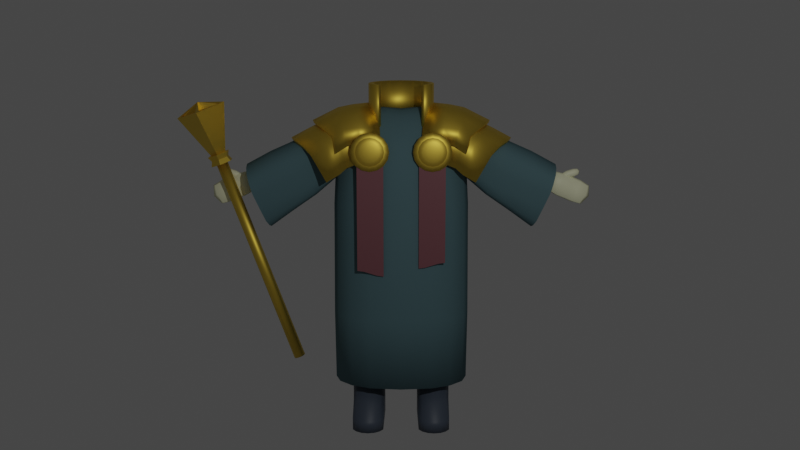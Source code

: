 # Source: priest.blend  (saved by Blender 2.80.48; exported with 4.5.12 LTS)
import bpy
from mathutils import Matrix  # noqa: F401  (used for matrix-valued properties, if any)

bpy.ops.wm.read_factory_settings(use_empty=True)
scene = bpy.context.scene
scene.name = 'Scene'

# ---- collections
col_collection = bpy.data.collections.new('Collection'); scene.collection.children.link(col_collection)

# ---- materials (node trees are filled in below, after node groups)
mat_robe = bpy.data.materials.new('robe')
mat_robe.alpha_threshold = 0.0
mat_robe.use_transparent_shadow = False
mat_robe.diffuse_color = (0.1119, 0.1946, 0.2159, 1.0)
mat_robe.roughness = 0.5
mat_robe.line_color = (0.0, 0.0, 0.0, 1.0)
mat_gold = bpy.data.materials.new('gold')
mat_gold.use_transparent_shadow = False
mat_gold.roughness = 0.25
mat_skin = bpy.data.materials.new('skin')
mat_skin.use_transparent_shadow = False
mat_skin.roughness = 0.25
mat_scarf = bpy.data.materials.new('scarf')
mat_scarf.use_transparent_shadow = False
mat_scarf.roughness = 0.25
mat_boot = bpy.data.materials.new('boot')
mat_boot.use_transparent_shadow = False
mat_boot.roughness = 0.25

# ---- material node trees
mat_gold.use_nodes = True; mat_gold.node_tree.nodes.clear()
_N = mat_gold.node_tree.nodes; _L = mat_gold.node_tree.links
n0 = _N.new('ShaderNodeOutputMaterial'); n0.name = 'Material Output'; n0.location = (300, 300)
n1 = _N.new('ShaderNodeBsdfPrincipled'); n1.name = 'Principled BSDF'; n1.location = (10, 300)
n1.distribution = 'GGX'
n1.subsurface_method = 'BURLEY'
n1.inputs[0].default_value = (1.0, 0.6983, 0.09636, 1.0)
n1.inputs[1].default_value = 1.0
n1.inputs[3].default_value = 1.45
_L.new(n1.outputs[0], n0.inputs[0])
n0.is_active_output = True
mat_skin.use_nodes = True; mat_skin.node_tree.nodes.clear()
_N = mat_skin.node_tree.nodes; _L = mat_skin.node_tree.links
n0 = _N.new('ShaderNodeOutputMaterial'); n0.name = 'Material Output'; n0.location = (300, 300)
n1 = _N.new('ShaderNodeBsdfPrincipled'); n1.name = 'Principled BSDF'; n1.location = (10, 300)
n1.distribution = 'GGX'
n1.subsurface_method = 'BURLEY'
n1.inputs[0].default_value = (1.0, 1.0, 0.6777, 1.0)
n1.inputs[3].default_value = 1.45
_L.new(n1.outputs[0], n0.inputs[0])
n0.is_active_output = True
mat_scarf.use_nodes = True; mat_scarf.node_tree.nodes.clear()
_N = mat_scarf.node_tree.nodes; _L = mat_scarf.node_tree.links
n0 = _N.new('ShaderNodeOutputMaterial'); n0.name = 'Material Output'; n0.location = (300, 300)
n1 = _N.new('ShaderNodeBsdfPrincipled'); n1.name = 'Principled BSDF'; n1.location = (10, 300)
n1.distribution = 'GGX'
n1.subsurface_method = 'BURLEY'
n1.inputs[0].default_value = (0.2159, 0.08228, 0.09531, 1.0)
n1.inputs[3].default_value = 1.45
_L.new(n1.outputs[0], n0.inputs[0])
n0.is_active_output = True
mat_boot.use_nodes = True; mat_boot.node_tree.nodes.clear()
_N = mat_boot.node_tree.nodes; _L = mat_boot.node_tree.links
n0 = _N.new('ShaderNodeOutputMaterial'); n0.name = 'Material Output'; n0.location = (300, 300)
n1 = _N.new('ShaderNodeBsdfPrincipled'); n1.name = 'Principled BSDF'; n1.location = (10, 300)
n1.distribution = 'GGX'
n1.subsurface_method = 'BURLEY'
n1.inputs[0].default_value = (0.07421, 0.09531, 0.1301, 1.0)
n1.inputs[3].default_value = 1.45
_L.new(n1.outputs[0], n0.inputs[0])
n0.is_active_output = True

# ---- world
world_world = bpy.data.worlds.new('World'); scene.world = world_world
world_world.use_nodes = True; world_world.node_tree.nodes.clear()
_N = world_world.node_tree.nodes; _L = world_world.node_tree.links
n0 = _N.new('ShaderNodeOutputWorld'); n0.name = 'World Output'; n0.location = (300, 300)
n1 = _N.new('ShaderNodeBackground'); n1.name = 'Background'; n1.location = (10, 300)
n1.inputs[0].default_value = (0.05088, 0.05088, 0.05088, 1.0)
_L.new(n1.outputs[0], n0.inputs[0])
n0.is_active_output = True
world_world.color = (0.05088, 0.05088, 0.05088)
world_world.use_sun_shadow = False
world_world.sun_shadow_jitter_overblur = 0.0

# ---- cameras
cam_camera = bpy.data.cameras.new('Camera')
cam_camera.clip_end = 100.0
cam_camera.ortho_scale = 7.314
cam_camera.dof.focus_distance = 0.0
cam_camera.dof.aperture_fstop = 128.0

# ---- lights
light_light = bpy.data.lights.new('Light', 'POINT')
light_light.transmission_factor = 0.0
light_light.cutoff_distance = 30.0
light_light.energy = 1000.0
light_light.shadow_buffer_clip_start = 1.001
light_light.shadow_soft_size = 0.1
light_light.shadow_maximum_resolution = 0.006
light_light.use_absolute_resolution = True

# ---- meshes
me_cube = bpy.data.meshes.new('Cube')
me_cube.from_pydata([(0.0, 0.0, 2.582), (0.4461, 0.0, 2.617), (0.6914, 0.0, 2.576), (0.9215, 0.0, 2.487), (1.129, 0.0, 2.357), (1.309, 0.0, 2.177), (1.455, 0.0, 1.907), (1.562, 0.0, 1.48), (1.628, 0.0, 0.2721), (1.65, 0.0, -2.465), (1.628, 0.0, -4.18), (0.4269, -0.066, 2.611), (0.6534, -0.13, 2.562), (0.866, -0.19, 2.465), (1.058, -0.2443, 2.329), (1.224, -0.2912, 2.148), (1.359, -0.3292, 1.886), (1.458, -0.3572, 1.474), (1.518, -0.3743, 0.2721), (1.539, -0.3801, -2.465), (1.518, -0.3743, -4.18), (0.372, -0.122, 2.596), (0.5455, -0.2402, 2.525), (0.7082, -0.3512, 2.405), (0.8552, -0.4514, 2.254), (0.9822, -0.538, 2.073), (1.085, -0.6082, 1.828), (1.161, -0.66, 1.452), (1.207, -0.6916, 0.2721), (1.223, -0.7023, -2.465), (1.207, -0.6916, -4.18), (0.29, -0.1593, 2.576), (0.3838, -0.3138, 2.478), (0.4719, -0.4588, 2.331), (0.5515, -0.5898, 2.162), (0.6202, -0.7029, 1.978), (0.6759, -0.7947, 1.752), (0.717, -0.8623, 1.416), (0.7421, -0.9037, 0.2721), (0.7506, -0.9176, -2.465), (0.7421, -0.9037, -4.18), (-4.07e-08, -0.1725, 2.539), (-8.139e-08, -0.3397, 2.421), (-8.139e-08, -0.4966, 2.258), (-1.085e-07, -0.6384, 2.08), (-1.628e-07, -0.7609, 1.899), (-1.628e-07, -0.8602, 1.69), (-1.628e-07, -0.9333, 1.383), (-3.256e-07, -0.9781, 0.2721), (-1.628e-07, -0.9932, -2.465), (-1.628e-07, -0.9781, -4.18), (1.221e-07, 0.1725, 2.539), (2.17e-07, 0.3397, 2.421), (3.527e-07, 0.4966, 2.258), (3.256e-07, 0.6384, 2.08), (4.07e-07, 0.7609, 1.899), (4.883e-07, 0.8602, 1.69), (3.798e-07, 0.9333, 1.383), (4.341e-07, 0.9781, 0.2721), (7.054e-07, 0.9932, -2.465), (4.341e-07, 0.9781, -4.18), (0.29, 0.1593, 2.576), (0.3838, 0.3138, 2.478), (0.4719, 0.4588, 2.331), (0.5515, 0.5898, 2.162), (0.6202, 0.7029, 1.978), (0.6759, 0.7947, 1.752), (0.717, 0.8623, 1.416), (0.7421, 0.9037, 0.2721), (0.7506, 0.9176, -2.465), (0.7421, 0.9037, -4.18), (0.372, 0.122, 2.596), (0.5455, 0.2402, 2.525), (0.7082, 0.3512, 2.405), (0.8552, 0.4514, 2.254), (0.9822, 0.538, 2.073), (1.085, 0.6082, 1.828), (1.161, 0.66, 1.452), (1.207, 0.6916, 0.2721), (1.223, 0.7023, -2.465), (1.207, 0.6916, -4.18), (0.4269, 0.066, 2.611), (0.6534, 0.13, 2.562), (0.866, 0.19, 2.465), (1.058, 0.2443, 2.329), (1.224, 0.2912, 2.148), (1.359, 0.3292, 1.886), (1.458, 0.3572, 1.474), (1.518, 0.3743, 0.2721), (1.539, 0.3801, -2.465), (1.518, 0.3743, -4.18)], [], [(1, 11, 12, 2), (8, 18, 19, 9), (5, 15, 16, 6), (2, 12, 13, 3), (9, 19, 20, 10), (6, 16, 17, 7), (3, 13, 14, 4), (0, 11, 1), (7, 17, 18, 8), (4, 14, 15, 5), (11, 21, 22, 12), (18, 28, 29, 19), (15, 25, 26, 16), (12, 22, 23, 13), (19, 29, 30, 20), (16, 26, 27, 17), (13, 23, 24, 14), (0, 21, 11), (17, 27, 28, 18), (14, 24, 25, 15), (24, 34, 35, 25), (21, 31, 32, 22), (28, 38, 39, 29), (25, 35, 36, 26), (22, 32, 33, 23), (29, 39, 40, 30), (26, 36, 37, 27), (23, 33, 34, 24), (0, 31, 21), (27, 37, 38, 28), (0, 41, 31), (37, 47, 48, 38), (34, 44, 45, 35), (31, 41, 42, 32), (38, 48, 49, 39), (35, 45, 46, 36), (32, 42, 43, 33), (39, 49, 50, 40), (36, 46, 47, 37), (33, 43, 44, 34), (58, 68, 69, 59), (55, 65, 66, 56), (52, 62, 63, 53), (59, 69, 70, 60), (56, 66, 67, 57), (53, 63, 64, 54), (0, 61, 51), (57, 67, 68, 58), (54, 64, 65, 55), (51, 61, 62, 52), (64, 74, 75, 65), (61, 71, 72, 62), (68, 78, 79, 69), (65, 75, 76, 66), (62, 72, 73, 63), (69, 79, 80, 70), (66, 76, 77, 67), (63, 73, 74, 64), (0, 71, 61), (67, 77, 78, 68), (0, 81, 71), (77, 87, 88, 78), (74, 84, 85, 75), (71, 81, 82, 72), (78, 88, 89, 79), (75, 85, 86, 76), (72, 82, 83, 73), (79, 89, 90, 80), (76, 86, 87, 77), (73, 83, 84, 74), (83, 3, 4, 84), (0, 1, 81), (87, 7, 8, 88), (84, 4, 5, 85), (81, 1, 2, 82), (88, 8, 9, 89), (85, 5, 6, 86), (82, 2, 3, 83), (89, 9, 10, 90), (86, 6, 7, 87), (10, 20, 90), (20, 30, 80, 90), (30, 40, 70, 80), (40, 50, 60, 70)])
me_cube.polygons.foreach_set('use_smooth', [True] * 84)
_uv = me_cube.uv_layers.new(name='UVMap')
_uv.uv.foreach_set('vector', [0.0, 0.0, 0.0, 0.0, 0.0, 0.0, 0.0, 0.0, 0.0, 0.0, 0.0, 0.0, 0.0, 0.0, 0.0, 0.0, 0.0, 0.0, 0.0, 0.0, 0.0, 0.0, 0.0, 0.0, 0.0, 0.0, 0.0, 0.0, 0.0, 0.0, 0.0, 0.0, 0.0, 0.0, 0.0, 0.0, 0.0, 0.0, 0.0, 0.0, 0.0, 0.0, 0.0, 0.0, 0.0, 0.0, 0.0, 0.0, 0.0, 0.0, 0.0, 0.0, 0.0, 0.0, 0.0, 0.0, 0.0, 0.0, 0.0, 0.0, 0.0, 0.0, 0.0, 0.0, 0.0, 0.0, 0.0, 0.0, 0.0, 0.0, 0.0, 0.0, 0.0, 0.0, 0.0, 0.0, 0.0, 0.0, 0.0, 0.0, 0.0, 0.0, 0.0, 0.0, 0.0, 0.0, 0.0, 0.0, 0.0, 0.0, 0.0, 0.0, 0.0, 0.0, 0.0, 0.0, 0.0, 0.0, 0.0, 0.0, 0.0, 0.0, 0.0, 0.0, 0.0, 0.0, 0.0, 0.0, 0.0, 0.0, 0.0, 0.0, 0.0, 0.0, 0.0, 0.0, 0.0, 0.0, 0.0, 0.0, 0.0, 0.0, 0.0, 0.0, 0.0, 0.0, 0.0, 0.0, 0.0, 0.0, 0.0, 0.0, 0.0, 0.0, 0.0, 0.0, 0.0, 0.0, 0.0, 0.0, 0.0, 0.0, 0.0, 0.0, 0.0, 0.0, 0.0, 0.0, 0.0, 0.0, 0.0, 0.0, 0.0, 0.0, 0.0, 0.0, 0.0, 0.0, 0.0, 0.0, 0.0, 0.0, 0.0, 0.0, 0.0, 0.0, 0.0, 0.0, 0.0, 0.0, 0.0, 0.0, 0.0, 0.0, 0.0, 0.0, 0.0, 0.0, 0.0, 0.0, 0.0, 0.0, 0.0, 0.0, 0.0, 0.0, 0.0, 0.0, 0.0, 0.0, 0.0, 0.0, 0.0, 0.0, 0.0, 0.0, 0.0, 0.0, 0.0, 0.0, 0.0, 0.0, 0.0, 0.0, 0.0, 0.0, 0.0, 0.0, 0.0, 0.0, 0.0, 0.0, 0.0, 0.0, 0.0, 0.0, 0.0, 0.0, 0.0, 0.0, 0.0, 0.0, 0.0, 0.0, 0.0, 0.0, 0.0, 0.0, 0.0, 0.0, 0.0, 0.0, 0.0, 0.0, 0.0, 0.0, 0.0, 0.0, 0.0, 0.0, 0.0, 0.0, 0.0, 0.0, 0.0, 0.0, 0.0, 0.0, 0.0, 0.0, 0.0, 0.0, 0.0, 0.0, 0.0, 0.0, 0.0, 0.0, 0.0, 0.0, 0.0, 0.0, 0.0, 0.0, 0.0, 0.0, 0.0, 0.0, 0.0, 0.0, 0.0, 0.0, 0.0, 0.0, 0.0, 0.0, 0.0, 0.0, 0.0, 0.0, 0.0, 0.0, 0.0, 0.0, 0.0, 0.0, 0.0, 0.0, 0.0, 0.0, 0.0, 0.0, 0.0, 0.0, 0.0, 0.0, 0.0, 0.0, 0.0, 0.0, 0.0, 0.0, 0.0, 0.0, 0.0, 0.0, 0.0, 0.0, 0.0, 0.0, 0.0, 0.0, 0.0, 0.0, 0.0, 0.0, 0.0, 0.0, 0.0, 0.0, 0.0, 0.0, 0.0, 0.0, 0.0, 0.0, 0.0, 0.0, 0.0, 0.0, 0.0, 0.0, 0.0, 0.0, 0.0, 0.0, 0.0, 0.0, 0.0, 0.0, 0.0, 0.0, 0.0, 0.0, 0.0, 0.0, 0.0, 0.0, 0.0, 0.0, 0.0, 0.0, 0.0, 0.0, 0.0, 0.0, 0.0, 0.0, 0.0, 0.0, 0.0, 0.0, 0.0, 0.0, 0.0, 0.0, 0.0, 0.0, 0.0, 0.0, 0.0, 0.0, 0.0, 0.0, 0.0, 0.0, 0.0, 0.0, 0.0, 0.0, 0.0, 0.0, 0.0, 0.0, 0.0, 0.0, 0.0, 0.0, 0.0, 0.0, 0.0, 0.0, 0.0, 0.0, 0.0, 0.0, 0.0, 0.0, 0.0, 0.0, 0.0, 0.0, 0.0, 0.0, 0.0, 0.0, 0.0, 0.0, 0.0, 0.0, 0.0, 0.0, 0.0, 0.0, 0.0, 0.0, 0.0, 0.0, 0.0, 0.0, 0.0, 0.0, 0.0, 0.0, 0.0, 0.0, 0.0, 0.0, 0.0, 0.0, 0.0, 0.0, 0.0, 0.0, 0.0, 0.0, 0.0, 0.0, 0.0, 0.0, 0.0, 0.0, 0.0, 0.0, 0.0, 0.0, 0.0, 0.0, 0.0, 0.0, 0.0, 0.0, 0.0, 0.0, 0.0, 0.0, 0.0, 0.0, 0.0, 0.0, 0.0, 0.0, 0.0, 0.0, 0.0, 0.0, 0.0, 0.0, 0.0, 0.0, 0.0, 0.0, 0.0, 0.0, 0.0, 0.0, 0.0, 0.0, 0.0, 0.0, 0.0, 0.0, 0.0, 0.0, 0.0, 0.0, 0.0, 0.0, 0.0, 0.0, 0.0, 0.0, 0.0, 0.0, 0.0, 0.0, 0.0, 0.0, 0.0, 0.0, 0.0, 0.0, 0.0, 0.0, 0.0, 0.0, 0.0, 0.0, 0.0, 0.0, 0.0, 0.0, 0.0, 0.0, 0.0, 0.0, 0.0, 0.0, 0.0, 0.0, 0.0, 0.0, 0.0, 0.0, 0.0, 0.0, 0.0, 0.0, 0.0, 0.0, 0.0, 0.0, 0.0, 0.0, 0.0, 0.0, 0.0, 0.0, 0.0, 0.0, 0.0, 0.0, 0.0, 0.0, 0.0, 0.0, 0.0, 0.0, 0.0, 0.0, 0.0, 0.0, 0.0, 0.0, 0.0, 0.0, 0.0, 0.0, 0.0, 0.0, 0.0, 0.0, 0.0, 0.0, 0.0, 0.0, 0.0, 0.0, 0.0, 0.0, 0.0, 0.0, 0.0, 0.0, 0.0, 0.0, 0.0, 0.0, 0.0, 0.0, 0.0, 0.0, 0.0, 0.0, 0.0, 0.0, 0.0, 0.0, 0.0, 0.0, 0.0, 0.0, 0.0, 0.0, 0.0, 0.0, 0.0, 0.0, 0.0, 0.0, 0.0, 0.0, 0.0, 0.0, 0.0, 0.0, 0.0, 0.0, 0.0, 0.0, 0.0, 0.0, 0.0, 0.0, 0.0, 0.0, 0.0, 0.0, 0.0, 0.0, 0.0, 0.0, 0.0, 0.0, 0.0, 0.0, 0.0, 0.0, 0.0, 0.0, 0.0, 0.0, 0.0, 0.0, 0.0, 0.0, 0.0, 0.0, 0.0, 0.0, 0.0, 0.0, 0.0, 0.0, 0.0, 0.0, 0.0, 0.0, 0.0, 0.0, 0.0, 0.0, 0.0, 0.0])
me_cube.materials.append(mat_robe)
me_cube.use_remesh_preserve_volume = False
me_cube.use_remesh_preserve_attributes = False
me_cube.use_mirror_vertex_groups = False
me_cube.update()
me_plane = bpy.data.meshes.new('Plane')
me_plane.from_pydata([(3.182, 4.009e-08, 0.1343), (-0.0007113, -2.454e-08, 0.3803), (1.808, 6.934e-09, 0.3199), (2.519, 1.895e-08, 0.2521), (1.081, -9.72e-09, 0.3276), (3.181, -0.2837, 0.0842), (-0.005614, -0.1401, 0.3491), (1.81, -0.2125, 0.2752), (2.519, -0.249, 0.2058), (1.082, -0.1775, 0.2819), (3.18, -0.5501, -0.0586), (-0.01766, -0.2633, 0.2563), (1.817, -0.4067, 0.1345), (2.523, -0.4784, 0.07189), (1.091, -0.335, 0.1805), (3.181, -0.6804, -0.2709), (-0.02915, -0.335, 0.1063), (1.842, -0.4989, -0.1161), (2.537, -0.5936, -0.1417), (1.047, -0.4182, -0.004901), (3.19, -0.6477, -0.5226), (-0.02998, -0.3379, -0.06384), (1.827, -0.4673, -0.3842), (2.537, -0.5406, -0.473), (1.022, -0.3881, -0.2981), (3.176, -0.5123, -0.9089), (-0.02453, -0.2948, -0.1754), (1.84, -0.3786, -0.8083), (2.535, -0.4453, -0.8392), (1.058, -0.3165, -0.5825), (3.153, -0.3919, -1.285), (-0.02291, -0.2189, -0.2316), (1.833, -0.2897, -1.006), (2.538, -0.3408, -1.158), (1.088, -0.2387, -0.707), (3.143, -0.2121, -1.433), (-0.02224, -0.1153, -0.2729), (1.825, -0.1568, -1.066), (2.526, -0.1845, -1.255), (1.09, -0.1292, -0.7648), (3.139, 2.111e-07, -1.503), (-0.02072, 5.471e-08, -0.2962), (1.822, 1.655e-07, -1.101), (2.524, 1.594e-07, -1.308), (1.095, 1.11e-07, -0.802), (3.143, 0.2121, -1.433), (-0.02224, 0.1153, -0.2729), (1.825, 0.1568, -1.066), (2.526, 0.1845, -1.255), (1.09, 0.1292, -0.7648), (3.153, 0.3919, -1.285), (-0.02291, 0.2189, -0.2316), (1.833, 0.2897, -1.006), (2.538, 0.3408, -1.158), (1.088, 0.2387, -0.707), (3.176, 0.5123, -0.9089), (-0.02453, 0.2948, -0.1754), (1.84, 0.3786, -0.8083), (2.535, 0.4453, -0.8392), (1.058, 0.3165, -0.5825), (3.19, 0.6477, -0.5226), (-0.02998, 0.3379, -0.06384), (1.827, 0.4673, -0.3842), (2.537, 0.5406, -0.473), (1.022, 0.3881, -0.2981), (3.181, 0.6804, -0.2709), (-0.02915, 0.335, 0.1063), (1.842, 0.4989, -0.1161), (2.537, 0.5936, -0.1417), (1.047, 0.4182, -0.004901), (3.18, 0.5501, -0.0586), (-0.01766, 0.2633, 0.2563), (1.817, 0.4067, 0.1345), (2.523, 0.4784, 0.07189), (1.091, 0.335, 0.1805), (3.181, 0.2837, 0.0842), (-0.005614, 0.1401, 0.3491), (1.81, 0.2125, 0.2752), (2.519, 0.249, 0.2058), (1.082, 0.1775, 0.2819)], [], [(3, 8, 5, 0), (1, 6, 9, 4), (4, 9, 7, 2), (2, 7, 8, 3), (6, 11, 14, 9), (9, 14, 12, 7), (7, 12, 13, 8), (8, 13, 10, 5), (11, 16, 19, 14), (14, 19, 17, 12), (12, 17, 18, 13), (13, 18, 15, 10), (18, 23, 20, 15), (16, 21, 24, 19), (19, 24, 22, 17), (17, 22, 23, 18), (22, 27, 28, 23), (23, 28, 25, 20), (21, 26, 29, 24), (24, 29, 27, 22), (27, 32, 33, 28), (28, 33, 30, 25), (26, 31, 34, 29), (29, 34, 32, 27), (32, 37, 38, 33), (33, 38, 35, 30), (31, 36, 39, 34), (34, 39, 37, 32), (37, 42, 43, 38), (38, 43, 40, 35), (36, 41, 44, 39), (39, 44, 42, 37), (42, 47, 48, 43), (43, 48, 45, 40), (41, 46, 49, 44), (44, 49, 47, 42), (49, 54, 52, 47), (47, 52, 53, 48), (48, 53, 50, 45), (46, 51, 54, 49), (51, 56, 59, 54), (54, 59, 57, 52), (52, 57, 58, 53), (53, 58, 55, 50), (56, 61, 64, 59), (59, 64, 62, 57), (57, 62, 63, 58), (58, 63, 60, 55), (61, 66, 69, 64), (64, 69, 67, 62), (62, 67, 68, 63), (63, 68, 65, 60), (66, 71, 74, 69), (69, 74, 72, 67), (67, 72, 73, 68), (68, 73, 70, 65), (73, 78, 75, 70), (71, 76, 79, 74), (74, 79, 77, 72), (72, 77, 78, 73), (77, 2, 3, 78), (78, 3, 0, 75), (76, 1, 4, 79), (79, 4, 2, 77)])
me_plane.polygons.foreach_set('use_smooth', [True] * 64)
_uv = me_plane.uv_layers.new(name='UVMap')
_uv.uv.foreach_set('vector', [0.0, 0.0, 0.0, 0.0, 0.0, 0.0, 0.0, 0.0, 0.0, 0.0, 0.0, 0.0, 0.0, 0.0, 0.0, 0.0, 0.0, 0.0, 0.0, 0.0, 0.0, 0.0, 0.0, 0.0, 0.0, 0.0, 0.0, 0.0, 0.0, 0.0, 0.0, 0.0, 0.0, 0.0, 0.0, 0.0, 0.0, 0.0, 0.0, 0.0, 0.0, 0.0, 0.0, 0.0, 0.0, 0.0, 0.0, 0.0, 0.0, 0.0, 0.0, 0.0, 0.0, 0.0, 0.0, 0.0, 0.0, 0.0, 0.0, 0.0, 0.0, 0.0, 0.0, 0.0, 0.0, 0.0, 0.0, 0.0, 0.0, 0.0, 0.0, 0.0, 0.0, 0.0, 0.0, 0.0, 0.0, 0.0, 0.0, 0.0, 0.0, 0.0, 0.0, 0.0, 0.0, 0.0, 0.0, 0.0, 0.0, 0.0, 0.0, 0.0, 0.0, 0.0, 0.0, 0.0, 0.0, 0.0, 0.0, 0.0, 0.0, 0.0, 0.0, 0.0, 0.0, 0.0, 0.0, 0.0, 0.0, 0.0, 0.0, 0.0, 0.0, 0.0, 0.0, 0.0, 0.0, 0.0, 0.0, 0.0, 0.0, 0.0, 0.0, 0.0, 0.0, 0.0, 0.0, 0.0, 0.0, 0.0, 0.0, 0.0, 0.0, 0.0, 0.0, 0.0, 0.0, 0.0, 0.0, 0.0, 0.0, 0.0, 0.0, 0.0, 0.0, 0.0, 0.0, 0.0, 0.0, 0.0, 0.0, 0.0, 0.0, 0.0, 0.0, 0.0, 0.0, 0.0, 0.0, 0.0, 0.0, 0.0, 0.0, 0.0, 0.0, 0.0, 0.0, 0.0, 0.0, 0.0, 0.0, 0.0, 0.0, 0.0, 0.0, 0.0, 0.0, 0.0, 0.0, 0.0, 0.0, 0.0, 0.0, 0.0, 0.0, 0.0, 0.0, 0.0, 0.0, 0.0, 0.0, 0.0, 0.0, 0.0, 0.0, 0.0, 0.0, 0.0, 0.0, 0.0, 0.0, 0.0, 0.0, 0.0, 0.0, 0.0, 0.0, 0.0, 0.0, 0.0, 0.0, 0.0, 0.0, 0.0, 0.0, 0.0, 0.0, 0.0, 0.0, 0.0, 0.0, 0.0, 0.0, 0.0, 0.0, 0.0, 0.0, 0.0, 0.0, 0.0, 0.0, 0.0, 0.0, 0.0, 0.0, 0.0, 0.0, 0.0, 0.0, 0.0, 0.0, 0.0, 0.0, 0.0, 0.0, 0.0, 0.0, 0.0, 0.0, 0.0, 0.0, 0.0, 0.0, 0.0, 0.0, 0.0, 0.0, 0.0, 0.0, 0.0, 0.0, 0.0, 0.0, 0.0, 0.0, 0.0, 0.0, 0.0, 0.0, 0.0, 0.0, 0.0, 0.0, 0.0, 0.0, 0.0, 0.0, 0.0, 0.0, 0.0, 0.0, 0.0, 0.0, 0.0, 0.0, 0.0, 0.0, 0.0, 0.0, 0.0, 0.0, 0.0, 0.0, 0.0, 0.0, 0.0, 0.0, 0.0, 0.0, 0.0, 0.0, 0.0, 0.0, 0.0, 0.0, 0.0, 0.0, 0.0, 0.0, 0.0, 0.0, 0.0, 0.0, 0.0, 0.0, 0.0, 0.0, 0.0, 0.0, 0.0, 0.0, 0.0, 0.0, 0.0, 0.0, 0.0, 0.0, 0.0, 0.0, 0.0, 0.0, 0.0, 0.0, 0.0, 0.0, 0.0, 0.0, 0.0, 0.0, 0.0, 0.0, 0.0, 0.0, 0.0, 0.0, 0.0, 0.0, 0.0, 0.0, 0.0, 0.0, 0.0, 0.0, 0.0, 0.0, 0.0, 0.0, 0.0, 0.0, 0.0, 0.0, 0.0, 0.0, 0.0, 0.0, 0.0, 0.0, 0.0, 0.0, 0.0, 0.0, 0.0, 0.0, 0.0, 0.0, 0.0, 0.0, 0.0, 0.0, 0.0, 0.0, 0.0, 0.0, 0.0, 0.0, 0.0, 0.0, 0.0, 0.0, 0.0, 0.0, 0.0, 0.0, 0.0, 0.0, 0.0, 0.0, 0.0, 0.0, 0.0, 0.0, 0.0, 0.0, 0.0, 0.0, 0.0, 0.0, 0.0, 0.0, 0.0, 0.0, 0.0, 0.0, 0.0, 0.0, 0.0, 0.0, 0.0, 0.0, 0.0, 0.0, 0.0, 0.0, 0.0, 0.0, 0.0, 0.0, 0.0, 0.0, 0.0, 0.0, 0.0, 0.0, 0.0, 0.0, 0.0, 0.0, 0.0, 0.0, 0.0, 0.0, 0.0, 0.0, 0.0, 0.0, 0.0, 0.0, 0.0, 0.0, 0.0, 0.0, 0.0, 0.0, 0.0, 0.0, 0.0, 0.0, 0.0, 0.0, 0.0, 0.0, 0.0, 0.0, 0.0, 0.0, 0.0, 0.0, 0.0, 0.0, 0.0, 0.0, 0.0, 0.0, 0.0, 0.0, 0.0, 0.0, 0.0, 0.0, 0.0, 0.0, 0.0, 0.0, 0.0, 0.0, 0.0, 0.0, 0.0, 0.0, 0.0, 0.0, 0.0, 0.0, 0.0, 0.0, 0.0, 0.0, 0.0, 0.0, 0.0, 0.0, 0.0, 0.0, 0.0, 0.0, 0.0, 0.0, 0.0, 0.0, 0.0, 0.0, 0.0])
me_plane.materials.append(mat_robe)
me_plane.use_remesh_preserve_volume = False
me_plane.use_remesh_preserve_attributes = False
me_plane.use_mirror_vertex_groups = False
me_plane.update()
me_circle = bpy.data.meshes.new('Circle')
me_circle.from_pydata([(0.0, 0.7005, 0.0), (-0.5489, 0.4953, 0.0), (-0.7763, -3.062e-08, 0.0), (-0.5489, -0.4953, 0.0), (-0.3002, 0.6539, 0.0), (0.5489, -0.4953, 0.0), (0.7763, 8.353e-09, 0.0), (0.5489, 0.4953, 0.0), (-0.7247, 0.2708, 0.0), (-0.7247, -0.2708, 0.0), (0.7247, -0.2708, 0.0), (0.7247, 0.2708, 0.0), (0.3002, 0.6539, 0.0), (0.0, 0.6083, 0.0), (-0.4767, 0.4301, 0.0), (-0.6742, -2.659e-08, 0.0), (-0.4767, -0.4301, 0.0), (-0.2607, 0.5679, 0.0), (0.4767, -0.4301, 0.0), (0.6742, 7.254e-09, 0.0), (0.4767, 0.4301, 0.0), (-0.6293, 0.2352, 0.0), (-0.6293, -0.2352, 0.0), (0.6293, -0.2352, 0.0), (0.6293, 0.2352, 0.0), (0.2607, 0.5679, 0.0), (0.0, 0.7005, 1.0), (-0.5489, 0.4953, 1.0), (-0.7763, -3.062e-08, 1.0), (-0.5489, -0.4953, 1.0), (-0.3002, 0.6539, 1.0), (0.5489, -0.4953, 1.0), (0.7763, 8.353e-09, 1.0), (0.5489, 0.4953, 1.0), (-0.7247, 0.2708, 1.0), (-0.7247, -0.2708, 1.0), (0.7247, -0.2708, 1.0), (0.7247, 0.2708, 1.0), (0.3002, 0.6539, 1.0), (0.0, 0.6083, 1.0), (-0.4767, 0.4301, 1.0), (-0.6742, -2.659e-08, 1.0), (-0.4767, -0.4301, 1.0), (-0.2607, 0.5679, 1.0), (0.4767, -0.4301, 1.0), (0.6742, 7.254e-09, 1.0), (0.4767, 0.4301, 1.0), (-0.6293, 0.2352, 1.0), (-0.6293, -0.2352, 1.0), (0.6293, -0.2352, 1.0), (0.6293, 0.2352, 1.0), (0.2607, 0.5679, 1.0)], [], [(3, 16, 22, 9), (10, 23, 18, 5), (9, 22, 15, 2), (6, 19, 23, 10), (11, 24, 19, 6), (2, 15, 21, 8), (7, 20, 24, 11), (4, 17, 13, 0), (12, 25, 20, 7), (1, 14, 17, 4), (0, 13, 25, 12), (8, 21, 14, 1), (29, 35, 48, 42), (36, 31, 44, 49), (35, 28, 41, 48), (32, 36, 49, 45), (37, 32, 45, 50), (28, 34, 47, 41), (33, 37, 50, 46), (30, 26, 39, 43), (38, 33, 46, 51), (27, 30, 43, 40), (26, 38, 51, 39), (34, 27, 40, 47), (3, 9, 35, 29), (25, 13, 39, 51), (8, 1, 27, 34), (17, 14, 40, 43), (6, 10, 36, 32), (9, 2, 28, 35), (18, 23, 49, 44), (7, 11, 37, 33), (16, 3, 29, 42), (2, 8, 34, 28), (19, 24, 50, 45), (0, 12, 38, 26), (5, 18, 44, 31), (1, 4, 30, 27), (20, 25, 51, 46), (13, 17, 43, 39), (10, 5, 31, 36), (22, 16, 42, 48), (14, 21, 47, 40), (11, 6, 32, 37), (23, 19, 45, 49), (15, 22, 48, 41), (12, 7, 33, 38), (24, 20, 46, 50), (4, 0, 26, 30), (21, 15, 41, 47)])
me_circle.polygons.foreach_set('use_smooth', [True] * 50)
_uv = me_circle.uv_layers.new(name='UVMap')
_uv.uv.foreach_set('vector', [0.0, 0.0, 0.0, 0.0, 0.0, 0.0, 0.0, 0.0, 0.0, 0.0, 0.0, 0.0, 0.0, 0.0, 0.0, 0.0, 0.0, 0.0, 0.0, 0.0, 0.0, 0.0, 0.0, 0.0, 0.0, 0.0, 0.0, 0.0, 0.0, 0.0, 0.0, 0.0, 0.0, 0.0, 0.0, 0.0, 0.0, 0.0, 0.0, 0.0, 0.0, 0.0, 0.0, 0.0, 0.0, 0.0, 0.0, 0.0, 0.0, 0.0, 0.0, 0.0, 0.0, 0.0, 0.0, 0.0, 0.0, 0.0, 0.0, 0.0, 0.0, 0.0, 0.0, 0.0, 0.0, 0.0, 0.0, 0.0, 0.0, 0.0, 0.0, 0.0, 0.0, 0.0, 0.0, 0.0, 0.0, 0.0, 0.0, 0.0, 0.0, 0.0, 0.0, 0.0, 0.0, 0.0, 0.0, 0.0, 0.0, 0.0, 0.0, 0.0, 0.0, 0.0, 0.0, 0.0, 0.0, 0.0, 0.0, 0.0, 0.0, 0.0, 0.0, 0.0, 0.0, 0.0, 0.0, 0.0, 0.0, 0.0, 0.0, 0.0, 0.0, 0.0, 0.0, 0.0, 0.0, 0.0, 0.0, 0.0, 0.0, 0.0, 0.0, 0.0, 0.0, 0.0, 0.0, 0.0, 0.0, 0.0, 0.0, 0.0, 0.0, 0.0, 0.0, 0.0, 0.0, 0.0, 0.0, 0.0, 0.0, 0.0, 0.0, 0.0, 0.0, 0.0, 0.0, 0.0, 0.0, 0.0, 0.0, 0.0, 0.0, 0.0, 0.0, 0.0, 0.0, 0.0, 0.0, 0.0, 0.0, 0.0, 0.0, 0.0, 0.0, 0.0, 0.0, 0.0, 0.0, 0.0, 0.0, 0.0, 0.0, 0.0, 0.0, 0.0, 0.0, 0.0, 0.0, 0.0, 0.0, 0.0, 0.0, 0.0, 0.0, 0.0, 0.0, 0.0, 0.0, 0.0, 0.0, 0.0, 0.0, 0.0, 0.0, 0.0, 0.0, 0.0, 0.0, 0.0, 0.0, 0.0, 0.0, 0.0, 0.0, 0.0, 0.0, 0.0, 0.0, 0.0, 0.0, 0.0, 0.0, 0.0, 0.0, 0.0, 0.0, 0.0, 0.0, 0.0, 0.0, 0.0, 0.0, 0.0, 0.0, 0.0, 0.0, 0.0, 0.0, 0.0, 0.0, 0.0, 0.0, 0.0, 0.0, 0.0, 0.0, 0.0, 0.0, 0.0, 0.0, 0.0, 0.0, 0.0, 0.0, 0.0, 0.0, 0.0, 0.0, 0.0, 0.0, 0.0, 0.0, 0.0, 0.0, 0.0, 0.0, 0.0, 0.0, 0.0, 0.0, 0.0, 0.0, 0.0, 0.0, 0.0, 0.0, 0.0, 0.0, 0.0, 0.0, 0.0, 0.0, 0.0, 0.0, 0.0, 0.0, 0.0, 0.0, 0.0, 0.0, 0.0, 0.0, 0.0, 0.0, 0.0, 0.0, 0.0, 0.0, 0.0, 0.0, 0.0, 0.0, 0.0, 0.0, 0.0, 0.0, 0.0, 0.0, 0.0, 0.0, 0.0, 0.0, 0.0, 0.0, 0.0, 0.0, 0.0, 0.0, 0.0, 0.0, 0.0, 0.0, 0.0, 0.0, 0.0, 0.0, 0.0, 0.0, 0.0, 0.0, 0.0, 0.0, 0.0, 0.0, 0.0, 0.0, 0.0, 0.0, 0.0, 0.0, 0.0, 0.0, 0.0, 0.0, 0.0, 0.0, 0.0, 0.0, 0.0, 0.0, 0.0, 0.0, 0.0, 0.0, 0.0, 0.0, 0.0, 0.0, 0.0, 0.0, 0.0, 0.0, 0.0, 0.0, 0.0, 0.0, 0.0, 0.0, 0.0, 0.0, 0.0, 0.0, 0.0, 0.0, 0.0, 0.0, 0.0, 0.0, 0.0, 0.0, 0.0, 0.0, 0.0, 0.0, 0.0, 0.0, 0.0, 0.0, 0.0, 0.0, 0.0, 0.0, 0.0, 0.0, 0.0, 0.0, 0.0, 0.0, 0.0, 0.0, 0.0, 0.0, 0.0, 0.0, 0.0, 0.0, 0.0, 0.0, 0.0])
me_circle.materials.append(mat_gold)
me_circle.use_remesh_preserve_volume = False
me_circle.use_remesh_preserve_attributes = False
me_circle.use_mirror_vertex_groups = False
me_circle.update()
me_circle_001 = bpy.data.meshes.new('Circle.001')
me_circle_001.from_pydata([(0.4233, 0.8673, -0.3321), (-0.007465, 0.6548, -0.2887), (-0.2407, 0.5085, -0.2349), (-0.3945, 0.3053, -0.1692), (-0.4464, -0.002425, -0.03169), (-0.3967, -0.2609, -0.04243), (-0.2411, -0.4321, -0.1331), (-0.008282, -0.5594, -0.2244), (0.2666, -0.7414, -0.2631), (0.3401, 1.046, -0.4125), (0.009576, 0.7739, -0.3098), (-0.2706, 0.5959, -0.2567), (-0.4565, 0.3557, -0.1792), (-0.5188, 0.000343, -0.03344), (-0.4581, -0.3055, -0.05999), (-0.2712, -0.5099, -0.1751), (0.008558, -0.6661, -0.2782), (0.3388, -0.8925, -0.301), (0.1928, 0.7659, 0.3208), (-0.05083, 0.6006, 0.347), (-0.2568, 0.444, 0.3648), (-0.3678, 0.217, 0.37), (-0.4121, -0.06455, 0.3618), (-0.387, -0.3261, 0.3159), (-0.2581, -0.5235, 0.2763), (-0.03572, -0.6673, 0.2404), (0.2251, -0.8245, 0.2038), (0.2693, 0.9201, 0.3111), (-0.03715, 0.7215, 0.3449), (-0.2914, 0.537, 0.3669), (-0.431, 0.2722, 0.3748), (-0.4827, -0.06021, 0.3657), (-0.452, -0.3729, 0.3139), (-0.2887, -0.6109, 0.2646), (-0.01747, -0.7838, 0.2259), (0.3067, -0.9768, 0.179), (0.269, 0.7659, 0.5152), (0.02, 0.6006, 0.5848), (-0.1783, 0.4471, 0.6492), (-0.2773, 0.242, 0.6889), (-0.3375, 0.0003239, 0.721), (-0.2813, -0.2441, 0.6776), (-0.183, -0.4536, 0.6403), (0.0173, -0.6095, 0.58), (0.2672, -0.775, 0.5129), (0.4037, 0.9201, 0.4686), (0.03408, 0.7215, 0.5785), (-0.219, 0.5371, 0.6518), (-0.3363, 0.2907, 0.6878), (-0.4032, 0.00029, 0.7257), (-0.3408, -0.2935, 0.6759), (-0.2235, -0.5448, 0.644), (0.03124, -0.7305, 0.574), (0.4023, -0.9293, 0.466), (0.5146, 0.7659, 0.7685), (0.2648, 0.6006, 0.8916), (0.09329, 0.4471, 1.07), (0.0006678, 0.242, 1.241), (-0.03058, 0.0, 1.317), (0.0006368, -0.242, 1.241), (0.09326, -0.4471, 1.07), (0.2489, -0.6006, 0.881), (0.5146, -0.7659, 0.7685), (0.5813, 0.9201, 0.7406), (0.2767, 0.7215, 0.8692), (0.04737, 0.5371, 1.053), (-0.06188, 0.2907, 1.246), (-0.09428, 0.0, 1.342), (-0.06192, -0.2907, 1.246), (0.04734, -0.5371, 1.053), (0.2085, -0.7215, 0.8237), (0.5813, -0.9201, 0.7406)], [], [(3, 12, 11, 2), (1, 10, 9, 0), (8, 17, 16, 7), (6, 15, 14, 5), (4, 13, 12, 3), (2, 11, 10, 1), (7, 16, 15, 6), (5, 14, 13, 4), (26, 25, 43, 44), (33, 34, 52, 51), (35, 26, 44, 53), (25, 24, 42, 43), (32, 33, 51, 50), (24, 23, 41, 42), (31, 32, 50, 49), (23, 22, 40, 41), (8, 7, 25, 26), (1, 0, 18, 19), (16, 17, 35, 34), (9, 10, 28, 27), (2, 1, 19, 20), (10, 11, 29, 28), (3, 2, 20, 21), (11, 12, 30, 29), (4, 3, 21, 22), (0, 9, 27, 18), (12, 13, 31, 30), (5, 4, 22, 23), (13, 14, 32, 31), (6, 5, 23, 24), (14, 15, 33, 32), (7, 6, 24, 25), (17, 8, 26, 35), (15, 16, 34, 33), (45, 46, 64, 63), (52, 53, 71, 70), (37, 36, 54, 55), (44, 43, 61, 62), (51, 52, 70, 69), (53, 44, 62, 71), (43, 42, 60, 61), (50, 51, 69, 68), (19, 18, 36, 37), (34, 35, 53, 52), (27, 28, 46, 45), (20, 19, 37, 38), (28, 29, 47, 46), (21, 20, 38, 39), (29, 30, 48, 47), (22, 21, 39, 40), (18, 27, 45, 36), (30, 31, 49, 48), (38, 37, 55, 56), (46, 47, 65, 64), (39, 38, 56, 57), (47, 48, 66, 65), (40, 39, 57, 58), (36, 45, 63, 54), (48, 49, 67, 66), (41, 40, 58, 59), (49, 50, 68, 67), (42, 41, 59, 60), (61, 70, 71, 62), (60, 69, 70, 61), (59, 68, 69, 60), (58, 67, 68, 59), (57, 66, 67, 58), (56, 65, 66, 57), (55, 64, 65, 56), (54, 63, 64, 55)])
me_circle_001.polygons.foreach_set('use_smooth', [True] * 70)
_uv = me_circle_001.uv_layers.new(name='UVMap')
_uv.uv.foreach_set('vector', [0.0, 0.0, 0.0, 0.0, 0.0, 0.0, 0.0, 0.0, 0.0, 0.0, 0.0, 0.0, 0.0, 0.0, 0.0, 0.0, 0.0, 0.0, 0.0, 0.0, 0.0, 0.0, 0.0, 0.0, 0.0, 0.0, 0.0, 0.0, 0.0, 0.0, 0.0, 0.0, 0.0, 0.0, 0.0, 0.0, 0.0, 0.0, 0.0, 0.0, 0.0, 0.0, 0.0, 0.0, 0.0, 0.0, 0.0, 0.0, 0.0, 0.0, 0.0, 0.0, 0.0, 0.0, 0.0, 0.0, 0.0, 0.0, 0.0, 0.0, 0.0, 0.0, 0.0, 0.0, 0.0, 0.0, 0.0, 0.0, 0.0, 0.0, 0.0, 0.0, 0.0, 0.0, 0.0, 0.0, 0.0, 0.0, 0.0, 0.0, 0.0, 0.0, 0.0, 0.0, 0.0, 0.0, 0.0, 0.0, 0.0, 0.0, 0.0, 0.0, 0.0, 0.0, 0.0, 0.0, 0.0, 0.0, 0.0, 0.0, 0.0, 0.0, 0.0, 0.0, 0.0, 0.0, 0.0, 0.0, 0.0, 0.0, 0.0, 0.0, 0.0, 0.0, 0.0, 0.0, 0.0, 0.0, 0.0, 0.0, 0.0, 0.0, 0.0, 0.0, 0.0, 0.0, 0.0, 0.0, 0.0, 0.0, 0.0, 0.0, 0.0, 0.0, 0.0, 0.0, 0.0, 0.0, 0.0, 0.0, 0.0, 0.0, 0.0, 0.0, 0.0, 0.0, 0.0, 0.0, 0.0, 0.0, 0.0, 0.0, 0.0, 0.0, 0.0, 0.0, 0.0, 0.0, 0.0, 0.0, 0.0, 0.0, 0.0, 0.0, 0.0, 0.0, 0.0, 0.0, 0.0, 0.0, 0.0, 0.0, 0.0, 0.0, 0.0, 0.0, 0.0, 0.0, 0.0, 0.0, 0.0, 0.0, 0.0, 0.0, 0.0, 0.0, 0.0, 0.0, 0.0, 0.0, 0.0, 0.0, 0.0, 0.0, 0.0, 0.0, 0.0, 0.0, 0.0, 0.0, 0.0, 0.0, 0.0, 0.0, 0.0, 0.0, 0.0, 0.0, 0.0, 0.0, 0.0, 0.0, 0.0, 0.0, 0.0, 0.0, 0.0, 0.0, 0.0, 0.0, 0.0, 0.0, 0.0, 0.0, 0.0, 0.0, 0.0, 0.0, 0.0, 0.0, 0.0, 0.0, 0.0, 0.0, 0.0, 0.0, 0.0, 0.0, 0.0, 0.0, 0.0, 0.0, 0.0, 0.0, 0.0, 0.0, 0.0, 0.0, 0.0, 0.0, 0.0, 0.0, 0.0, 0.0, 0.0, 0.0, 0.0, 0.0, 0.0, 0.0, 0.0, 0.0, 0.0, 0.0, 0.0, 0.0, 0.0, 0.0, 0.0, 0.0, 0.0, 0.0, 0.0, 0.0, 0.0, 0.0, 0.0, 0.0, 0.0, 0.0, 0.0, 0.0, 0.0, 0.0, 0.0, 0.0, 0.0, 0.0, 0.0, 0.0, 0.0, 0.0, 0.0, 0.0, 0.0, 0.0, 0.0, 0.0, 0.0, 0.0, 0.0, 0.0, 0.0, 0.0, 0.0, 0.0, 0.0, 0.0, 0.0, 0.0, 0.0, 0.0, 0.0, 0.0, 0.0, 0.0, 0.0, 0.0, 0.0, 0.0, 0.0, 0.0, 0.0, 0.0, 0.0, 0.0, 0.0, 0.0, 0.0, 0.0, 0.0, 0.0, 0.0, 0.0, 0.0, 0.0, 0.0, 0.0, 0.0, 0.0, 0.0, 0.0, 0.0, 0.0, 0.0, 0.0, 0.0, 0.0, 0.0, 0.0, 0.0, 0.0, 0.0, 0.0, 0.0, 0.0, 0.0, 0.0, 0.0, 0.0, 0.0, 0.0, 0.0, 0.0, 0.0, 0.0, 0.0, 0.0, 0.0, 0.0, 0.0, 0.0, 0.0, 0.0, 0.0, 0.0, 0.0, 0.0, 0.0, 0.0, 0.0, 0.0, 0.0, 0.0, 0.0, 0.0, 0.0, 0.0, 0.0, 0.0, 0.0, 0.0, 0.0, 0.0, 0.0, 0.0, 0.0, 0.0, 0.0, 0.0, 0.0, 0.0, 0.0, 0.0, 0.0, 0.0, 0.0, 0.0, 0.0, 0.0, 0.0, 0.0, 0.0, 0.0, 0.0, 0.0, 0.0, 0.0, 0.0, 0.0, 0.0, 0.0, 0.0, 0.0, 0.0, 0.0, 0.0, 0.0, 0.0, 0.0, 0.0, 0.0, 0.0, 0.0, 0.0, 0.0, 0.0, 0.0, 0.0, 0.0, 0.0, 0.0, 0.0, 0.0, 0.0, 0.0, 0.0, 0.0, 0.0, 0.0, 0.0, 0.0, 0.0, 0.0, 0.0, 0.0, 0.0, 0.0, 0.0, 0.0, 0.0, 0.0, 0.0, 0.0, 0.0, 0.0, 0.0, 0.0, 0.0, 0.0, 0.0, 0.0, 0.0, 0.0, 0.0, 0.0, 0.0, 0.0, 0.0, 0.0, 0.0, 0.0, 0.0, 0.0, 0.0, 0.0, 0.0, 0.0, 0.0, 0.0, 0.0, 0.0, 0.0, 0.0, 0.0, 0.0, 0.0, 0.0, 0.0, 0.0, 0.0, 0.0, 0.0, 0.0, 0.0, 0.0, 0.0, 0.0, 0.0, 0.0, 0.0, 0.0, 0.0, 0.0, 0.0, 0.0, 0.0, 0.0, 0.0, 0.0, 0.0, 0.0, 0.0, 0.0, 0.0, 0.0, 0.0, 0.0, 0.0, 0.0, 0.0, 0.0, 0.0, 0.0, 0.0, 0.0, 0.0, 0.0, 0.0, 0.0, 0.0, 0.0, 0.0, 0.0, 0.0, 0.0, 0.0, 0.0, 0.0, 0.0, 0.0, 0.0, 0.0, 0.0, 0.0, 0.0, 0.0, 0.0, 0.0, 0.0])
me_circle_001.materials.append(mat_gold)
me_circle_001.use_remesh_preserve_volume = False
me_circle_001.use_remesh_preserve_attributes = False
me_circle_001.use_mirror_vertex_groups = False
me_circle_001.update()
me_circle_002 = bpy.data.meshes.new('Circle.002')
me_circle_002.from_pydata([(-4.369e-08, -0.02142, 0.4587), (-0.1755, -0.02142, 0.4238), (-0.3244, -0.02142, 0.3244), (-0.4238, -0.02142, 0.1755), (-0.4587, -0.02142, 4.447e-08), (-0.4238, -0.02142, -0.1755), (-0.3244, -0.02142, -0.3244), (-0.1755, -0.02142, -0.4238), (-1.13e-07, -0.02142, -0.4587), (0.1755, -0.02142, -0.4238), (0.3244, -0.02142, -0.3244), (0.4238, -0.02142, -0.1755), (0.4587, -0.02142, 6.999e-08), (0.4238, -0.02142, 0.1755), (0.3244, -0.02142, 0.3244), (0.1755, -0.02142, 0.4238), (-6.408e-08, -2.005e-08, 0.3349), (-0.1281, -1.853e-08, 0.3094), (-0.2368, -1.418e-08, 0.2368), (-0.3094, -7.674e-09, 0.1281), (-0.3349, 4.328e-15, 6.465e-08), (-0.3094, 7.674e-09, -0.1281), (-0.2368, 1.418e-08, -0.2368), (-0.1281, 1.853e-08, -0.3094), (-1.146e-07, 2.005e-08, -0.3349), (0.1281, 1.853e-08, -0.3094), (0.2368, 1.418e-08, -0.2368), (0.3094, 7.674e-09, -0.1281), (0.3349, 3.212e-15, 8.328e-08), (0.3094, -7.674e-09, 0.1281), (0.2368, -1.418e-08, 0.2368), (0.1281, -1.853e-08, 0.3094), (-6.278e-08, -0.02142, 0.2374), (-0.09086, -0.02142, 0.2194), (-0.1679, -0.02142, 0.1679), (-0.2194, -0.02142, 0.09086), (-0.2374, -0.02142, 1.152e-07), (-0.2194, -0.02142, -0.09086), (-0.1679, -0.02142, -0.1679), (-0.09086, -0.02142, -0.2194), (-9.863e-08, -0.02142, -0.2374), (0.09086, -0.02142, -0.2194), (0.1679, -0.02142, -0.1679), (0.2194, -0.02142, -0.09086), (0.2374, -0.02142, 1.284e-07), (0.2194, -0.02142, 0.09086), (0.1679, -0.02142, 0.1679), (0.09086, -0.02142, 0.2194), (-6.143e-08, -0.03654, 0.1365), (-0.05224, -0.03654, 0.1261), (-0.09652, -0.03654, 0.09652), (-0.1261, -0.03654, 0.05224), (-0.1365, -0.03654, 1.676e-07), (-0.1261, -0.03654, -0.05223), (-0.09652, -0.03654, -0.09652), (-0.05224, -0.03654, -0.1261), (-8.204e-08, -0.03654, -0.1365), (0.05223, -0.03654, -0.1261), (0.09652, -0.03654, -0.09652), (0.1261, -0.03654, -0.05223), (0.1365, -0.03654, 1.752e-07), (0.1261, -0.03654, 0.05224), (0.09652, -0.03654, 0.09652), (0.05223, -0.03654, 0.1261), (-1.788e-07, -0.03654, 1.192e-07), (-4.369e-08, -0.06677, 0.4587), (-0.1755, -0.06677, 0.4238), (-0.3244, -0.06677, 0.3244), (-0.4238, -0.06677, 0.1755), (-0.4587, -0.06677, 4.447e-08), (-0.4238, -0.06677, -0.1755), (-0.3244, -0.06677, -0.3244), (-0.1755, -0.06677, -0.4238), (-1.13e-07, -0.06677, -0.4587), (0.1755, -0.06677, -0.4238), (0.3244, -0.06677, -0.3244), (0.4238, -0.06677, -0.1755), (0.4587, -0.06677, 6.999e-08), (0.4238, -0.06677, 0.1755), (0.3244, -0.06677, 0.3244), (0.1755, -0.06677, 0.4238), (-6.408e-08, -0.04536, 0.3349), (-0.1281, -0.04536, 0.3094), (-0.2368, -0.04536, 0.2368), (-0.3094, -0.04536, 0.1281), (-0.3349, -0.04536, 6.465e-08), (-0.3094, -0.04536, -0.1281), (-0.2368, -0.04536, -0.2368), (-0.1281, -0.04536, -0.3094), (-1.146e-07, -0.04536, -0.3349), (0.1281, -0.04536, -0.3094), (0.2368, -0.04536, -0.2368), (0.3094, -0.04536, -0.1281), (0.3349, -0.04536, 8.328e-08), (0.3094, -0.04536, 0.1281), (0.2368, -0.04536, 0.2368), (0.1281, -0.04536, 0.3094), (-6.278e-08, -0.06677, 0.2374), (-0.09086, -0.06677, 0.2194), (-0.1679, -0.06677, 0.1679), (-0.2194, -0.06677, 0.09086), (-0.2374, -0.06677, 1.152e-07), (-0.2194, -0.06677, -0.09086), (-0.1679, -0.06677, -0.1679), (-0.09086, -0.06677, -0.2194), (-9.863e-08, -0.06677, -0.2374), (0.09086, -0.06677, -0.2194), (0.1679, -0.06677, -0.1679), (0.2194, -0.06677, -0.09086), (0.2374, -0.06677, 1.284e-07), (0.2194, -0.06677, 0.09086), (0.1679, -0.06677, 0.1679), (0.09086, -0.06677, 0.2194), (-6.143e-08, -0.08189, 0.1365), (-0.05224, -0.08189, 0.1261), (-0.09652, -0.08189, 0.09652), (-0.1261, -0.08189, 0.05224), (-0.1365, -0.08189, 1.676e-07), (-0.1261, -0.08189, -0.05223), (-0.09652, -0.08189, -0.09652), (-0.05224, -0.08189, -0.1261), (-8.204e-08, -0.08189, -0.1365), (0.05223, -0.08189, -0.1261), (0.09652, -0.08189, -0.09652), (0.1261, -0.08189, -0.05223), (0.1365, -0.08189, 1.752e-07), (0.1261, -0.08189, 0.05224), (0.09652, -0.08189, 0.09652), (0.05223, -0.08189, 0.1261), (-1.788e-07, -0.08189, 1.192e-07), (0.1318, -0.03727, -0.3183), (0.2436, -0.03727, -0.2436), (-0.2436, -0.03727, 0.2436), (-0.3183, -0.03727, 0.1318), (0.3183, -0.03727, -0.1318), (-0.3445, -0.03727, 6.747e-08), (0.3445, -0.03727, 8.663e-08), (-0.3183, -0.03727, -0.1318), (0.3183, -0.03727, 0.1318), (-0.2436, -0.03727, -0.2436), (0.2436, -0.03727, 0.2436), (-0.1318, -0.03727, -0.3183), (0.1318, -0.03727, 0.3183), (-1.081e-07, -0.03727, -0.3445), (-5.611e-08, -0.03727, 0.3445), (-0.1318, -0.03727, 0.3183)], [], [(10, 26, 25, 9), (3, 19, 18, 2), (11, 27, 26, 10), (4, 20, 19, 3), (12, 28, 27, 11), (5, 21, 20, 4), (13, 29, 28, 12), (6, 22, 21, 5), (14, 30, 29, 13), (7, 23, 22, 6), (15, 31, 30, 14), (8, 24, 23, 7), (1, 17, 16, 0), (0, 16, 31, 15), (9, 25, 24, 8), (2, 18, 17, 1), (16, 32, 47, 31), (25, 41, 40, 24), (18, 34, 33, 17), (26, 42, 41, 25), (19, 35, 34, 18), (27, 43, 42, 26), (20, 36, 35, 19), (28, 44, 43, 27), (21, 37, 36, 20), (29, 45, 44, 28), (22, 38, 37, 21), (30, 46, 45, 29), (23, 39, 38, 22), (31, 47, 46, 30), (24, 40, 39, 23), (17, 33, 32, 16), (42, 58, 57, 41), (35, 51, 50, 34), (43, 59, 58, 42), (36, 52, 51, 35), (44, 60, 59, 43), (37, 53, 52, 36), (45, 61, 60, 44), (38, 54, 53, 37), (46, 62, 61, 45), (39, 55, 54, 38), (47, 63, 62, 46), (40, 56, 55, 39), (33, 49, 48, 32), (32, 48, 63, 47), (41, 57, 56, 40), (34, 50, 49, 33), (63, 64, 62), (56, 64, 55), (49, 64, 48), (48, 64, 63), (57, 64, 56), (50, 64, 49), (58, 64, 57), (51, 64, 50), (59, 64, 58), (52, 64, 51), (60, 64, 59), (53, 64, 52), (61, 64, 60), (54, 64, 53), (62, 64, 61), (55, 64, 54), (131, 130, 90, 91), (133, 132, 83, 84), (134, 131, 91, 92), (135, 133, 84, 85), (136, 134, 92, 93), (137, 135, 85, 86), (138, 136, 93, 94), (139, 137, 86, 87), (140, 138, 94, 95), (141, 139, 87, 88), (142, 140, 95, 96), (143, 141, 88, 89), (145, 144, 81, 82), (144, 142, 96, 81), (130, 143, 89, 90), (132, 145, 82, 83), (81, 96, 112, 97), (90, 89, 105, 106), (83, 82, 98, 99), (91, 90, 106, 107), (84, 83, 99, 100), (92, 91, 107, 108), (85, 84, 100, 101), (93, 92, 108, 109), (86, 85, 101, 102), (94, 93, 109, 110), (87, 86, 102, 103), (95, 94, 110, 111), (88, 87, 103, 104), (96, 95, 111, 112), (89, 88, 104, 105), (82, 81, 97, 98), (107, 106, 122, 123), (100, 99, 115, 116), (108, 107, 123, 124), (101, 100, 116, 117), (109, 108, 124, 125), (102, 101, 117, 118), (110, 109, 125, 126), (103, 102, 118, 119), (111, 110, 126, 127), (104, 103, 119, 120), (112, 111, 127, 128), (105, 104, 120, 121), (98, 97, 113, 114), (97, 112, 128, 113), (106, 105, 121, 122), (99, 98, 114, 115), (128, 127, 129), (121, 120, 129), (114, 113, 129), (113, 128, 129), (122, 121, 129), (115, 114, 129), (123, 122, 129), (116, 115, 129), (124, 123, 129), (117, 116, 129), (125, 124, 129), (118, 117, 129), (126, 125, 129), (119, 118, 129), (127, 126, 129), (120, 119, 129), (13, 12, 77, 78), (6, 5, 70, 71), (14, 13, 78, 79), (7, 6, 71, 72), (15, 14, 79, 80), (8, 7, 72, 73), (1, 0, 65, 66), (0, 15, 80, 65), (9, 8, 73, 74), (2, 1, 66, 67), (10, 9, 74, 75), (3, 2, 67, 68), (11, 10, 75, 76), (4, 3, 68, 69), (12, 11, 76, 77), (5, 4, 69, 70), (67, 66, 145, 132), (74, 73, 143, 130), (65, 80, 142, 144), (66, 65, 144, 145), (73, 72, 141, 143), (80, 79, 140, 142), (72, 71, 139, 141), (79, 78, 138, 140), (71, 70, 137, 139), (78, 77, 136, 138), (70, 69, 135, 137), (77, 76, 134, 136), (69, 68, 133, 135), (76, 75, 131, 134), (68, 67, 132, 133), (75, 74, 130, 131)])
me_circle_002.polygons.foreach_set('use_smooth', [1, 1, 1, 1, 1, 1, 1, 1, 1, 1, 1, 1, 1, 1, 1, 1, 1, 1, 1, 1, 1, 1, 1, 1, 1, 1, 1, 1, 1, 1, 1, 1, 1, 1, 1, 1, 1, 1, 1, 1, 1, 1, 1, 1, 1, 1, 1, 1, 1, 1, 1, 1, 1, 1, 1, 1, 1, 1, 1, 1, 1, 1, 1, 1, 1, 1, 1, 1, 1, 1, 1, 1, 1, 1, 1, 1, 1, 1, 1, 1, 1, 1, 1, 1, 1, 1, 1, 1, 1, 1, 1, 1, 1, 1, 1, 1, 1, 1, 1, 1, 1, 1, 1, 1, 1, 1, 1, 1, 1, 1, 1, 1, 1, 1, 1, 1, 1, 1, 1, 1, 1, 1, 1, 1, 1, 1, 1, 1, 0, 0, 0, 0, 0, 0, 0, 0, 0, 0, 0, 0, 0, 0, 0, 0, 1, 1, 1, 1, 1, 1, 1, 1, 1, 1, 1, 1, 1, 1, 1, 1])
_uv = me_circle_002.uv_layers.new(name='UVMap')
_uv.uv.foreach_set('vector', [0.0, 0.0, 0.0, 0.0, 0.0, 0.0, 0.0, 0.0, 0.0, 0.0, 0.0, 0.0, 0.0, 0.0, 0.0, 0.0, 0.0, 0.0, 0.0, 0.0, 0.0, 0.0, 0.0, 0.0, 0.0, 0.0, 0.0, 0.0, 0.0, 0.0, 0.0, 0.0, 0.0, 0.0, 0.0, 0.0, 0.0, 0.0, 0.0, 0.0, 0.0, 0.0, 0.0, 0.0, 0.0, 0.0, 0.0, 0.0, 0.0, 0.0, 0.0, 0.0, 0.0, 0.0, 0.0, 0.0, 0.0, 0.0, 0.0, 0.0, 0.0, 0.0, 0.0, 0.0, 0.0, 0.0, 0.0, 0.0, 0.0, 0.0, 0.0, 0.0, 0.0, 0.0, 0.0, 0.0, 0.0, 0.0, 0.0, 0.0, 0.0, 0.0, 0.0, 0.0, 0.0, 0.0, 0.0, 0.0, 0.0, 0.0, 0.0, 0.0, 0.0, 0.0, 0.0, 0.0, 0.0, 0.0, 0.0, 0.0, 0.0, 0.0, 0.0, 0.0, 0.0, 0.0, 0.0, 0.0, 0.0, 0.0, 0.0, 0.0, 0.0, 0.0, 0.0, 0.0, 0.0, 0.0, 0.0, 0.0, 0.0, 0.0, 0.0, 0.0, 0.0, 0.0, 0.0, 0.0, 0.0, 0.0, 0.0, 0.0, 0.0, 0.0, 0.0, 0.0, 0.0, 0.0, 0.0, 0.0, 0.0, 0.0, 0.0, 0.0, 0.0, 0.0, 0.0, 0.0, 0.0, 0.0, 0.0, 0.0, 0.0, 0.0, 0.0, 0.0, 0.0, 0.0, 0.0, 0.0, 0.0, 0.0, 0.0, 0.0, 0.0, 0.0, 0.0, 0.0, 0.0, 0.0, 0.0, 0.0, 0.0, 0.0, 0.0, 0.0, 0.0, 0.0, 0.0, 0.0, 0.0, 0.0, 0.0, 0.0, 0.0, 0.0, 0.0, 0.0, 0.0, 0.0, 0.0, 0.0, 0.0, 0.0, 0.0, 0.0, 0.0, 0.0, 0.0, 0.0, 0.0, 0.0, 0.0, 0.0, 0.0, 0.0, 0.0, 0.0, 0.0, 0.0, 0.0, 0.0, 0.0, 0.0, 0.0, 0.0, 0.0, 0.0, 0.0, 0.0, 0.0, 0.0, 0.0, 0.0, 0.0, 0.0, 0.0, 0.0, 0.0, 0.0, 0.0, 0.0, 0.0, 0.0, 0.0, 0.0, 0.0, 0.0, 0.0, 0.0, 0.0, 0.0, 0.0, 0.0, 0.0, 0.0, 0.0, 0.0, 0.0, 0.0, 0.0, 0.0, 0.0, 0.0, 0.0, 0.0, 0.0, 0.0, 0.0, 0.0, 0.0, 0.0, 0.0, 0.0, 0.0, 0.0, 0.0, 0.0, 0.0, 0.0, 0.0, 0.0, 0.0, 0.0, 0.0, 0.0, 0.0, 0.0, 0.0, 0.0, 0.0, 0.0, 0.0, 0.0, 0.0, 0.0, 0.0, 0.0, 0.0, 0.0, 0.0, 0.0, 0.0, 0.0, 0.0, 0.0, 0.0, 0.0, 0.0, 0.0, 0.0, 0.0, 0.0, 0.0, 0.0, 0.0, 0.0, 0.0, 0.0, 0.0, 0.0, 0.0, 0.0, 0.0, 0.0, 0.0, 0.0, 0.0, 0.0, 0.0, 0.0, 0.0, 0.0, 0.0, 0.0, 0.0, 0.0, 0.0, 0.0, 0.0, 0.0, 0.0, 0.0, 0.0, 0.0, 0.0, 0.0, 0.0, 0.0, 0.0, 0.0, 0.0, 0.0, 0.0, 0.0, 0.0, 0.0, 0.0, 0.0, 0.0, 0.0, 0.0, 0.0, 0.0, 0.0, 0.0, 0.0, 0.0, 0.0, 0.0, 0.0, 0.0, 0.0, 0.0, 0.0, 0.0, 0.0, 0.0, 0.0, 0.0, 0.0, 0.0, 0.0, 0.0, 0.0, 0.0, 0.0, 0.0, 0.0, 0.0, 0.0, 0.0, 0.0, 0.0, 0.0, 0.0, 0.0, 0.0, 0.0, 0.0, 0.0, 0.0, 0.0, 0.0, 0.0, 0.0, 0.0, 0.0, 0.0, 0.0, 0.0, 0.0, 0.0, 0.0, 0.0, 0.0, 0.0, 0.0, 0.0, 0.0, 0.0, 0.0, 0.0, 0.0, 0.0, 0.0, 0.0, 0.0, 0.0, 0.0, 0.0, 0.0, 0.0, 0.0, 0.0, 0.0, 0.0, 0.0, 0.0, 0.0, 0.0, 0.0, 0.0, 0.0, 0.0, 0.0, 0.0, 0.0, 0.0, 0.0, 0.0, 0.0, 0.0, 0.0, 0.0, 0.0, 0.0, 0.0, 0.0, 0.0, 0.0, 0.0, 0.0, 0.0, 0.0, 0.0, 0.0, 0.0, 0.0, 0.0, 0.0, 0.0, 0.0, 0.0, 0.0, 0.0, 0.0, 0.0, 0.0, 0.0, 0.0, 0.0, 0.0, 0.0, 0.0, 0.0, 0.0, 0.0, 0.0, 0.0, 0.0, 0.0, 0.0, 0.0, 0.0, 0.0, 0.0, 0.0, 0.0, 0.0, 0.0, 0.0, 0.0, 0.0, 0.0, 0.0, 0.0, 0.0, 0.0, 0.0, 0.0, 0.0, 0.0, 0.0, 0.0, 0.0, 0.0, 0.0, 0.0, 0.0, 0.0, 0.0, 0.0, 0.0, 0.0, 0.0, 0.0, 0.0, 0.0, 0.0, 0.0, 0.0, 0.0, 0.0, 0.0, 0.0, 0.0, 0.0, 0.0, 0.0, 0.0, 0.0, 0.0, 0.0, 0.0, 0.0, 0.0, 0.0, 0.0, 0.0, 0.0, 0.0, 0.0, 0.0, 0.0, 0.0, 0.0, 0.0, 0.0, 0.0, 0.0, 0.0, 0.0, 0.0, 0.0, 0.0, 0.0, 0.0, 0.0, 0.0, 0.0, 0.0, 0.0, 0.0, 0.0, 0.0, 0.0, 0.0, 0.0, 0.0, 0.0, 0.0, 0.0, 0.0, 0.0, 0.0, 0.0, 0.0, 0.0, 0.0, 0.0, 0.0, 0.0, 0.0, 0.0, 0.0, 0.0, 0.0, 0.0, 0.0, 0.0, 0.0, 0.0, 0.0, 0.0, 0.0, 0.0, 0.0, 0.0, 0.0, 0.0, 0.0, 0.0, 0.0, 0.0, 0.0, 0.0, 0.0, 0.0, 0.0, 0.0, 0.0, 0.0, 0.0, 0.0, 0.0, 0.0, 0.0, 0.0, 0.0, 0.0, 0.0, 0.0, 0.0, 0.0, 0.0, 0.0, 0.0, 0.0, 0.0, 0.0, 0.0, 0.0, 0.0, 0.0, 0.0, 0.0, 0.0, 0.0, 0.0, 0.0, 0.0, 0.0, 0.0, 0.0, 0.0, 0.0, 0.0, 0.0, 0.0, 0.0, 0.0, 0.0, 0.0, 0.0, 0.0, 0.0, 0.0, 0.0, 0.0, 0.0, 0.0, 0.0, 0.0, 0.0, 0.0, 0.0, 0.0, 0.0, 0.0, 0.0, 0.0, 0.0, 0.0, 0.0, 0.0, 0.0, 0.0, 0.0, 0.0, 0.0, 0.0, 0.0, 0.0, 0.0, 0.0, 0.0, 0.0, 0.0, 0.0, 0.0, 0.0, 0.0, 0.0, 0.0, 0.0, 0.0, 0.0, 0.0, 0.0, 0.0, 0.0, 0.0, 0.0, 0.0, 0.0, 0.0, 0.0, 0.0, 0.0, 0.0, 0.0, 0.0, 0.0, 0.0, 0.0, 0.0, 0.0, 0.0, 0.0, 0.0, 0.0, 0.0, 0.0, 0.0, 0.0, 0.0, 0.0, 0.0, 0.0, 0.0, 0.0, 0.0, 0.0, 0.0, 0.0, 0.0, 0.0, 0.0, 0.0, 0.0, 0.0, 0.0, 0.0, 0.0, 0.0, 0.0, 0.0, 0.0, 0.0, 0.0, 0.0, 0.0, 0.0, 0.0, 0.0, 0.0, 0.0, 0.0, 0.0, 0.0, 0.0, 0.0, 0.0, 0.0, 0.0, 0.0, 0.0, 0.0, 0.0, 0.0, 0.0, 0.0, 0.0, 0.0, 0.0, 0.0, 0.0, 0.0, 0.0, 0.0, 0.0, 0.0, 0.0, 0.0, 0.0, 0.0, 0.0, 0.0, 0.0, 0.0, 0.0, 0.0, 0.0, 0.0, 0.0, 0.0, 0.0, 0.0, 0.0, 0.0, 0.0, 0.0, 0.0, 0.0, 0.0, 0.0, 0.0, 0.0, 0.0, 0.0, 0.0, 0.0, 0.0, 0.0, 0.0, 0.0, 0.0, 0.0, 0.0, 0.0, 0.0, 0.0, 0.0, 0.0, 0.0, 0.0, 0.0, 0.0, 0.0, 0.0, 0.0, 0.0, 0.0, 0.0, 0.0, 0.0, 0.0, 0.0, 0.0, 0.0, 0.0, 0.0, 0.0, 0.0, 0.0, 0.0, 0.0, 0.0, 0.0, 0.0, 0.0, 0.0, 0.0, 0.0, 0.0, 0.0, 0.0, 0.0, 0.0, 0.0, 0.0, 0.0, 0.0, 0.0, 0.0, 0.0, 0.0, 0.0, 0.0, 0.0, 0.0, 0.0, 0.0, 0.0, 0.0, 0.0, 0.0, 0.0, 0.0, 0.0, 0.0, 0.0, 0.0, 0.0, 0.0, 0.0, 0.0, 0.0, 0.0, 0.0, 0.0, 0.0, 0.0, 0.0, 0.0, 0.0, 0.0, 0.0, 0.0, 0.0, 0.0, 0.0, 0.0, 0.0, 0.0, 0.0, 0.0, 0.0, 0.0, 0.0, 0.0, 0.0, 0.0, 0.0, 0.0, 0.0, 0.0, 0.0, 0.0, 0.0, 0.0, 0.0, 0.0, 0.0, 0.0, 0.0, 0.0, 0.0, 0.0, 0.0, 0.0, 0.0, 0.0, 0.0, 0.0, 0.0, 0.0, 0.0, 0.0, 0.0, 0.0, 0.0, 0.0, 0.0, 0.0, 0.0, 0.0, 0.0, 0.0, 0.0, 0.0, 0.0, 0.0, 0.0, 0.0, 0.0, 0.0, 0.0, 0.0, 0.0, 0.0, 0.0, 0.0, 0.0, 0.0, 0.0, 0.0, 0.0, 0.0, 0.0, 0.0, 0.0, 0.0, 0.0, 0.0, 0.0, 0.0, 0.0, 0.0, 0.0, 0.0, 0.0, 0.0, 0.0, 0.0, 0.0, 0.0, 0.0, 0.0, 0.0, 0.0, 0.0, 0.0, 0.0, 0.0, 0.0, 0.0, 0.0, 0.0, 0.0, 0.0, 0.0, 0.0, 0.0, 0.0, 0.0, 0.0, 0.0, 0.0, 0.0, 0.0, 0.0, 0.0, 0.0, 0.0, 0.0, 0.0, 0.0, 0.0, 0.0, 0.0, 0.0, 0.0, 0.0, 0.0, 0.0, 0.0, 0.0, 0.0, 0.0, 0.0, 0.0, 0.0, 0.0, 0.0, 0.0, 0.0, 0.0, 0.0, 0.0, 0.0, 0.0, 0.0, 0.0, 0.0, 0.0, 0.0, 0.0, 0.0, 0.0, 0.0, 0.0, 0.0, 0.0, 0.0, 0.0, 0.0, 0.0, 0.0, 0.0, 0.0, 0.0, 0.0, 0.0, 0.0, 0.0, 0.0, 0.0, 0.0, 0.0, 0.0, 0.0, 0.0, 0.0, 0.0, 0.0, 0.0, 0.0, 0.0, 0.0, 0.0, 0.0, 0.0, 0.0, 0.0, 0.0, 0.0, 0.0, 0.0, 0.0, 0.0, 0.0, 0.0, 0.0, 0.0, 0.0, 0.0, 0.0, 0.0, 0.0, 0.0, 0.0, 0.0, 0.0, 0.0, 0.0, 0.0, 0.0, 0.0, 0.0, 0.0, 0.0, 0.0, 0.0, 0.0, 0.0, 0.0, 0.0, 0.0, 0.0, 0.0, 0.0, 0.0, 0.0, 0.0, 0.0, 0.0, 0.0, 0.0, 0.0, 0.0, 0.0, 0.0, 0.0, 0.0, 0.0, 0.0, 0.0, 0.0, 0.0, 0.0, 0.0, 0.0, 0.0, 0.0, 0.0, 0.0, 0.0, 0.0, 0.0, 0.0, 0.0, 0.0, 0.0, 0.0, 0.0, 0.0, 0.0, 0.0, 0.0, 0.0, 0.0, 0.0, 0.0, 0.0, 0.0, 0.0, 0.0, 0.0, 0.0, 0.0, 0.0, 0.0, 0.0, 0.0, 0.0, 0.0, 0.0, 0.0, 0.0, 0.0, 0.0, 0.0, 0.0, 0.0, 0.0, 0.0, 0.0, 0.0, 0.0, 0.0, 0.0, 0.0, 0.0, 0.0, 0.0, 0.0, 0.0, 0.0, 0.0, 0.0, 0.0, 0.0, 0.0, 0.0, 0.0, 0.0, 0.0, 0.0, 0.0, 0.0, 0.0, 0.0, 0.0, 0.0])
me_circle_002.materials.append(mat_gold)
me_circle_002.use_remesh_preserve_volume = False
me_circle_002.use_remesh_preserve_attributes = False
me_circle_002.use_mirror_vertex_groups = False
me_circle_002.update()
me_circle_003 = bpy.data.meshes.new('Circle.003')
me_circle_003.from_pydata([(0.6293, 0.8673, -0.2925), (-0.007465, 0.6548, -0.2887), (-0.2407, 0.5085, -0.2349), (-0.3945, 0.3053, -0.1692), (-0.4464, -0.002425, -0.03169), (-0.3967, -0.2609, -0.04243), (-0.2411, -0.4321, -0.1331), (-0.008282, -0.5594, -0.2244), (0.5112, -0.7414, -0.2193), (0.5533, 1.046, -0.3477), (0.009576, 0.7739, -0.3098), (-0.2706, 0.5959, -0.2567), (-0.4565, 0.3557, -0.1792), (-0.5188, 0.000343, -0.03344), (-0.4581, -0.3055, -0.05999), (-0.2712, -0.5099, -0.1751), (0.008558, -0.6661, -0.2782), (0.5649, -0.8925, -0.2579), (0.529, 0.7659, 0.2259), (-0.03202, 0.6006, 0.3094), (-0.238, 0.444, 0.3272), (-0.349, 0.217, 0.3324), (-0.3932, -0.06455, 0.3242), (-0.3682, -0.3261, 0.2783), (-0.2393, -0.5235, 0.2387), (-0.01691, -0.6673, 0.2028), (0.5416, -0.8245, 0.1282), (0.5893, 0.9201, 0.2094), (-0.01834, 0.7215, 0.3073), (-0.2726, 0.537, 0.3292), (-0.4122, 0.2722, 0.3372), (-0.4639, -0.06021, 0.3281), (-0.4331, -0.3729, 0.2763), (-0.2698, -0.6109, 0.227), (0.001335, -0.7838, 0.1883), (0.6044, -0.9768, 0.09902), (0.6239, 0.7659, 0.4386), (0.04194, 0.6006, 0.6287), (-0.1564, 0.4471, 0.6931), (-0.2553, 0.242, 0.7328), (-0.3156, 0.0003239, 0.7649), (-0.2594, -0.2441, 0.7215), (-0.1611, -0.4536, 0.6842), (0.03925, -0.6095, 0.6239), (0.6223, -0.775, 0.4369), (0.7269, 0.9201, 0.3858), (0.05603, 0.7215, 0.6224), (-0.1971, 0.5371, 0.6957), (-0.3144, 0.2907, 0.7317), (-0.3813, 0.00029, 0.7696), (-0.3188, -0.2935, 0.7198), (-0.2016, -0.5448, 0.6879), (0.05318, -0.7305, 0.6179), (0.7255, -0.9293, 0.3839), (0.8274, 0.7659, 0.5815), (0.2648, 0.6006, 0.8916), (0.09329, 0.4471, 1.07), (0.0006678, 0.242, 1.241), (-0.03058, 0.0, 1.317), (0.0006368, -0.242, 1.241), (0.09326, -0.4471, 1.07), (0.2489, -0.6006, 0.881), (0.8274, -0.7659, 0.5815), (0.8778, 0.9201, 0.5515), (0.2767, 0.7215, 0.8692), (0.04737, 0.5371, 1.053), (-0.06188, 0.2907, 1.246), (-0.09428, 0.0, 1.342), (-0.06192, -0.2907, 1.246), (0.04734, -0.5371, 1.053), (0.2085, -0.7215, 0.8237), (0.8778, -0.9201, 0.5515), (1.019, 0.7659, 0.8946), (0.4692, 0.6006, 1.258), (0.3055, 0.4471, 1.461), (0.2177, 0.242, 1.645), (0.1935, 1.274e-08, 1.724), (0.2177, -0.242, 1.645), (0.3055, -0.4471, 1.461), (0.4692, -0.6006, 1.258), (1.019, -0.7659, 0.8946), (1.068, 0.9201, 0.8633), (0.4751, 0.7215, 1.23), (0.2619, 0.5371, 1.437), (0.1538, 0.2907, 1.652), (0.1276, 1.274e-08, 1.754), (0.1538, -0.2907, 1.652), (0.2619, -0.5371, 1.437), (0.4751, -0.7215, 1.23), (1.068, -0.9201, 0.8633)], [], [(3, 12, 11, 2), (1, 10, 9, 0), (8, 17, 16, 7), (6, 15, 14, 5), (4, 13, 12, 3), (2, 11, 10, 1), (7, 16, 15, 6), (5, 14, 13, 4), (26, 25, 43, 44), (33, 34, 52, 51), (35, 26, 44, 53), (25, 24, 42, 43), (32, 33, 51, 50), (24, 23, 41, 42), (31, 32, 50, 49), (23, 22, 40, 41), (8, 7, 25, 26), (1, 0, 18, 19), (16, 17, 35, 34), (9, 10, 28, 27), (2, 1, 19, 20), (10, 11, 29, 28), (3, 2, 20, 21), (11, 12, 30, 29), (4, 3, 21, 22), (0, 9, 27, 18), (12, 13, 31, 30), (5, 4, 22, 23), (13, 14, 32, 31), (6, 5, 23, 24), (14, 15, 33, 32), (7, 6, 24, 25), (17, 8, 26, 35), (15, 16, 34, 33), (45, 46, 64, 63), (52, 53, 71, 70), (37, 36, 54, 55), (44, 43, 61, 62), (51, 52, 70, 69), (53, 44, 62, 71), (43, 42, 60, 61), (50, 51, 69, 68), (19, 18, 36, 37), (34, 35, 53, 52), (27, 28, 46, 45), (20, 19, 37, 38), (28, 29, 47, 46), (21, 20, 38, 39), (29, 30, 48, 47), (22, 21, 39, 40), (18, 27, 45, 36), (30, 31, 49, 48), (57, 56, 74, 75), (64, 65, 83, 82), (56, 55, 73, 74), (63, 64, 82, 81), (70, 71, 89, 88), (55, 54, 72, 73), (62, 61, 79, 80), (69, 70, 88, 87), (38, 37, 55, 56), (46, 47, 65, 64), (39, 38, 56, 57), (47, 48, 66, 65), (40, 39, 57, 58), (36, 45, 63, 54), (48, 49, 67, 66), (41, 40, 58, 59), (49, 50, 68, 67), (42, 41, 59, 60), (75, 74, 83, 84), (73, 72, 81, 82), (80, 79, 88, 89), (78, 77, 86, 87), (76, 75, 84, 85), (74, 73, 82, 83), (79, 78, 87, 88), (77, 76, 85, 86), (65, 66, 84, 83), (58, 57, 75, 76), (54, 63, 81, 72), (66, 67, 85, 84), (59, 58, 76, 77), (67, 68, 86, 85), (60, 59, 77, 78), (68, 69, 87, 86), (61, 60, 78, 79), (71, 62, 80, 89)])
me_circle_003.polygons.foreach_set('use_smooth', [1, 1, 1, 1, 1, 1, 1, 1, 1, 1, 0, 1, 1, 1, 1, 1, 1, 1, 1, 1, 1, 1, 1, 1, 1, 0, 1, 1, 1, 1, 1, 1, 0, 1, 1, 1, 1, 1, 1, 0, 1, 1, 1, 1, 1, 1, 1, 1, 1, 1, 0, 1, 1, 1, 1, 1, 1, 1, 1, 1, 1, 1, 1, 1, 1, 0, 1, 1, 1, 1, 1, 1, 1, 1, 1, 1, 1, 1, 1, 1, 0, 1, 1, 1, 1, 1, 1, 0])
_uv = me_circle_003.uv_layers.new(name='UVMap')
_uv.uv.foreach_set('vector', [0.0, 0.0, 0.0, 0.0, 0.0, 0.0, 0.0, 0.0, 0.0, 0.0, 0.0, 0.0, 0.0, 0.0, 0.0, 0.0, 0.0, 0.0, 0.0, 0.0, 0.0, 0.0, 0.0, 0.0, 0.0, 0.0, 0.0, 0.0, 0.0, 0.0, 0.0, 0.0, 0.0, 0.0, 0.0, 0.0, 0.0, 0.0, 0.0, 0.0, 0.0, 0.0, 0.0, 0.0, 0.0, 0.0, 0.0, 0.0, 0.0, 0.0, 0.0, 0.0, 0.0, 0.0, 0.0, 0.0, 0.0, 0.0, 0.0, 0.0, 0.0, 0.0, 0.0, 0.0, 0.0, 0.0, 0.0, 0.0, 0.0, 0.0, 0.0, 0.0, 0.0, 0.0, 0.0, 0.0, 0.0, 0.0, 0.0, 0.0, 0.0, 0.0, 0.0, 0.0, 0.0, 0.0, 0.0, 0.0, 0.0, 0.0, 0.0, 0.0, 0.0, 0.0, 0.0, 0.0, 0.0, 0.0, 0.0, 0.0, 0.0, 0.0, 0.0, 0.0, 0.0, 0.0, 0.0, 0.0, 0.0, 0.0, 0.0, 0.0, 0.0, 0.0, 0.0, 0.0, 0.0, 0.0, 0.0, 0.0, 0.0, 0.0, 0.0, 0.0, 0.0, 0.0, 0.0, 0.0, 0.0, 0.0, 0.0, 0.0, 0.0, 0.0, 0.0, 0.0, 0.0, 0.0, 0.0, 0.0, 0.0, 0.0, 0.0, 0.0, 0.0, 0.0, 0.0, 0.0, 0.0, 0.0, 0.0, 0.0, 0.0, 0.0, 0.0, 0.0, 0.0, 0.0, 0.0, 0.0, 0.0, 0.0, 0.0, 0.0, 0.0, 0.0, 0.0, 0.0, 0.0, 0.0, 0.0, 0.0, 0.0, 0.0, 0.0, 0.0, 0.0, 0.0, 0.0, 0.0, 0.0, 0.0, 0.0, 0.0, 0.0, 0.0, 0.0, 0.0, 0.0, 0.0, 0.0, 0.0, 0.0, 0.0, 0.0, 0.0, 0.0, 0.0, 0.0, 0.0, 0.0, 0.0, 0.0, 0.0, 0.0, 0.0, 0.0, 0.0, 0.0, 0.0, 0.0, 0.0, 0.0, 0.0, 0.0, 0.0, 0.0, 0.0, 0.0, 0.0, 0.0, 0.0, 0.0, 0.0, 0.0, 0.0, 0.0, 0.0, 0.0, 0.0, 0.0, 0.0, 0.0, 0.0, 0.0, 0.0, 0.0, 0.0, 0.0, 0.0, 0.0, 0.0, 0.0, 0.0, 0.0, 0.0, 0.0, 0.0, 0.0, 0.0, 0.0, 0.0, 0.0, 0.0, 0.0, 0.0, 0.0, 0.0, 0.0, 0.0, 0.0, 0.0, 0.0, 0.0, 0.0, 0.0, 0.0, 0.0, 0.0, 0.0, 0.0, 0.0, 0.0, 0.0, 0.0, 0.0, 0.0, 0.0, 0.0, 0.0, 0.0, 0.0, 0.0, 0.0, 0.0, 0.0, 0.0, 0.0, 0.0, 0.0, 0.0, 0.0, 0.0, 0.0, 0.0, 0.0, 0.0, 0.0, 0.0, 0.0, 0.0, 0.0, 0.0, 0.0, 0.0, 0.0, 0.0, 0.0, 0.0, 0.0, 0.0, 0.0, 0.0, 0.0, 0.0, 0.0, 0.0, 0.0, 0.0, 0.0, 0.0, 0.0, 0.0, 0.0, 0.0, 0.0, 0.0, 0.0, 0.0, 0.0, 0.0, 0.0, 0.0, 0.0, 0.0, 0.0, 0.0, 0.0, 0.0, 0.0, 0.0, 0.0, 0.0, 0.0, 0.0, 0.0, 0.0, 0.0, 0.0, 0.0, 0.0, 0.0, 0.0, 0.0, 0.0, 0.0, 0.0, 0.0, 0.0, 0.0, 0.0, 0.0, 0.0, 0.0, 0.0, 0.0, 0.0, 0.0, 0.0, 0.0, 0.0, 0.0, 0.0, 0.0, 0.0, 0.0, 0.0, 0.0, 0.0, 0.0, 0.0, 0.0, 0.0, 0.0, 0.0, 0.0, 0.0, 0.0, 0.0, 0.0, 0.0, 0.0, 0.0, 0.0, 0.0, 0.0, 0.0, 0.0, 0.0, 0.0, 0.0, 0.0, 0.0, 0.0, 0.0, 0.0, 0.0, 0.0, 0.0, 0.0, 0.0, 0.0, 0.0, 0.0, 0.0, 0.0, 0.0, 0.0, 0.0, 0.0, 0.0, 0.0, 0.0, 0.0, 0.0, 0.0, 0.0, 0.0, 0.0, 0.0, 0.0, 0.0, 0.0, 0.0, 0.0, 0.0, 0.0, 0.0, 0.0, 0.0, 0.0, 0.0, 0.0, 0.0, 0.0, 0.0, 0.0, 0.0, 0.0, 0.0, 0.0, 0.0, 0.0, 0.0, 0.0, 0.0, 0.0, 0.0, 0.0, 0.0, 0.0, 0.0, 0.0, 0.0, 0.0, 0.0, 0.0, 0.0, 0.0, 0.0, 0.0, 0.0, 0.0, 0.0, 0.0, 0.0, 0.0, 0.0, 0.0, 0.0, 0.0, 0.0, 0.0, 0.0, 0.0, 0.0, 0.0, 0.0, 0.0, 0.0, 0.0, 0.0, 0.0, 0.0, 0.0, 0.0, 0.0, 0.0, 0.0, 0.0, 0.0, 0.0, 0.0, 0.0, 0.0, 0.0, 0.0, 0.0, 0.0, 0.0, 0.0, 0.0, 0.0, 0.0, 0.0, 0.0, 0.0, 0.0, 0.0, 0.0, 0.0, 0.0, 0.0, 0.0, 0.0, 0.0, 0.0, 0.0, 0.0, 0.0, 0.0, 0.0, 0.0, 0.0, 0.0, 0.0, 0.0, 0.0, 0.0, 0.0, 0.0, 0.0, 0.0, 0.0, 0.0, 0.0, 0.0, 0.0, 0.0, 0.0, 0.0, 0.0, 0.0, 0.0, 0.0, 0.0, 0.0, 0.0, 0.0, 0.0, 0.0, 0.0, 0.0, 0.0, 0.0, 0.0, 0.0, 0.0, 0.0, 0.0, 0.0, 0.0, 0.0, 0.0, 0.0, 0.0, 0.0, 0.0, 0.0, 0.0, 0.0, 0.0, 0.0, 0.0, 0.0, 0.0, 0.0, 0.0, 0.0, 0.0, 0.0, 0.0, 0.0, 0.0, 0.0, 0.0, 0.0, 0.0, 0.0, 0.0, 0.0, 0.0, 0.0, 0.0, 0.0, 0.0, 0.0, 0.0, 0.0, 0.0, 0.0, 0.0, 0.0, 0.0, 0.0, 0.0, 0.0, 0.0, 0.0, 0.0, 0.0, 0.0, 0.0, 0.0, 0.0, 0.0, 0.0, 0.0, 0.0, 0.0, 0.0, 0.0, 0.0, 0.0, 0.0, 0.0, 0.0, 0.0, 0.0, 0.0, 0.0, 0.0, 0.0, 0.0, 0.0, 0.0, 0.0, 0.0, 0.0, 0.0, 0.0, 0.0, 0.0, 0.0, 0.0, 0.0, 0.0, 0.0, 0.0, 0.0, 0.0, 0.0, 0.0, 0.0, 0.0, 0.0, 0.0, 0.0, 0.0, 0.0, 0.0, 0.0, 0.0, 0.0, 0.0, 0.0, 0.0, 0.0, 0.0, 0.0, 0.0, 0.0, 0.0, 0.0, 0.0, 0.0, 0.0, 0.0, 0.0, 0.0, 0.0, 0.0, 0.0, 0.0, 0.0, 0.0, 0.0, 0.0, 0.0, 0.0, 0.0, 0.0, 0.0, 0.0])
me_circle_003.materials.append(mat_gold)
me_circle_003.use_remesh_preserve_volume = False
me_circle_003.use_remesh_preserve_attributes = False
me_circle_003.use_mirror_vertex_groups = False
me_circle_003.update()
me_cube_001 = bpy.data.meshes.new('Cube.001')
me_cube_001.from_pydata([(0.1, -0.07885, -0.2296), (0.1, -0.07885, 0.2278), (0.1, 0.07885, -0.2296), (0.1, 0.07885, 0.2278), (0.05505, -8.361e-09, -0.2462), (0.05505, -0.09658, 9.537e-08), (0.05505, -8.361e-09, 0.2461), (0.05505, 0.09658, 9.537e-08), (0.3, 0.09658, -0.2462), (0.3, 0.09658, 0.2461), (0.3, -0.09658, -0.2462), (0.3, -0.09658, 0.2461), (0.3, -8.361e-09, 0.2874), (0.3, -8.361e-09, -0.2836), (0.3, -0.1366, 9.537e-08), (0.3, 0.1366, 9.537e-08), (-0.04641, -8.361e-09, 9.537e-08), (0.9, -0.06308, -0.2296), (0.9, -0.06308, 0.2278), (0.9, 0.06308, -0.2296), (0.9, 0.06308, 0.2278), (0.7, 0.05795, -0.2462), (0.7, 0.05795, 0.2461), (0.9449, 0.07726, 9.534e-08), (0.9449, -1.027e-08, -0.2462), (0.9449, -1.072e-08, 0.2461), (0.9449, -0.07726, 9.552e-08), (0.7, -0.05795, -0.2462), (0.7, -0.05795, 0.2461), (0.7, -6.772e-09, 0.2874), (0.7, -5.727e-09, -0.2836), (0.7, -0.08195, 9.558e-08), (1.046, -8.361e-09, 9.537e-08), (0.7, 0.08195, 9.505e-08), (0.3156, -0.04521, 0.1915), (0.2444, -0.04521, 0.2763), (0.3156, 0.04521, 0.1915), (0.2444, 0.04521, 0.2763), (0.3093, -1.544e-08, 0.17), (0.2657, -0.05537, 0.2219), (0.2221, -1.265e-08, 0.2738), (0.2657, 0.05537, 0.2219), (0.3872, 0.05537, 0.2353), (0.3, 0.05537, 0.3392), (0.3872, -0.05537, 0.2353), (0.3, -0.05537, 0.3392), (0.282, -1.781e-08, 0.3607), (0.4052, -2.175e-08, 0.2138), (0.3436, -0.07831, 0.2873), (0.3436, 0.07831, 0.2873), (0.2334, -1.167e-08, 0.1948), (0.57, -0.04521, 0.405), (0.4988, -0.04521, 0.4898), (0.57, 0.04521, 0.405), (0.4988, 0.04521, 0.4898), (0.5144, 0.05537, 0.3421), (0.4272, 0.05537, 0.4459), (0.5487, 0.05537, 0.4594), (0.5923, -3.629e-08, 0.4074), (0.5051, -3.35e-08, 0.5113), (0.5487, -0.05537, 0.4594), (0.5144, -0.05537, 0.3421), (0.4272, -0.05537, 0.4459), (0.4092, -2.719e-08, 0.4674), (0.5324, -3.112e-08, 0.3205), (0.4708, -0.07831, 0.394), (0.581, -3.727e-08, 0.4864), (0.4708, 0.07831, 0.394), (0.5, 0.05795, -0.2462), (0.5, -7.343e-09, 0.2874), (0.5, -0.05795, 0.2461), (0.5, -0.08195, 9.558e-08), (0.5, -0.05795, -0.2462), (0.5, -6.298e-09, -0.2836), (0.5, 0.08195, 9.505e-08), (0.5, 0.05795, 0.2461)], [], [(16, 6, 3, 7), (14, 11, 1, 5), (12, 6, 1, 11), (71, 72, 27, 31), (9, 3, 6, 12), (4, 13, 10, 0), (2, 8, 13, 4), (75, 69, 29, 22), (10, 14, 5, 0), (73, 68, 21, 30), (68, 74, 33, 21), (69, 70, 28, 29), (70, 71, 31, 28), (72, 73, 30, 27), (74, 75, 22, 33), (2, 7, 15, 8), (7, 3, 9, 15), (4, 16, 7, 2), (0, 5, 16, 4), (5, 1, 6, 16), (33, 22, 20, 23), (32, 25, 18, 26), (30, 24, 17, 27), (25, 29, 28, 18), (20, 22, 29, 25), (21, 19, 24, 30), (17, 26, 31, 27), (26, 18, 28, 31), (24, 32, 26, 17), (19, 23, 32, 24), (23, 20, 25, 32), (21, 33, 23, 19), (50, 40, 37, 41), (48, 45, 35, 39), (46, 40, 35, 45), (48, 44, 61, 65), (43, 37, 40, 46), (38, 47, 44, 34), (36, 42, 47, 38), (43, 46, 63, 56), (44, 48, 39, 34), (47, 42, 55, 64), (42, 49, 67, 55), (46, 45, 62, 63), (45, 48, 65, 62), (44, 47, 64, 61), (49, 43, 56, 67), (36, 41, 49, 42), (41, 37, 43, 49), (38, 50, 41, 36), (34, 39, 50, 38), (39, 35, 40, 50), (67, 56, 54, 57), (66, 59, 52, 60), (64, 58, 51, 61), (59, 63, 62, 52), (54, 56, 63, 59), (55, 53, 58, 64), (51, 60, 65, 61), (60, 52, 62, 65), (58, 66, 60, 51), (53, 57, 66, 58), (57, 54, 59, 66), (55, 67, 57, 53), (15, 9, 75, 74), (10, 13, 73, 72), (11, 14, 71, 70), (12, 11, 70, 69), (8, 15, 74, 68), (13, 8, 68, 73), (9, 12, 69, 75), (14, 10, 72, 71)])
me_cube_001.polygons.foreach_set('use_smooth', [True] * 72)
_uv = me_cube_001.uv_layers.new(name='UVMap')
_uv.uv.foreach_set('vector', [0.5, 0.125, 0.625, 0.125, 0.625, 0.25, 0.5, 0.25, 0.5, 0.875, 0.625, 0.875, 0.625, 1.0, 0.5, 1.0, 0.75, 0.625, 0.875, 0.625, 0.875, 0.75, 0.75, 0.75, 0.5, 0.875, 0.375, 0.875, 0.375, 0.875, 0.5, 0.875, 0.75, 0.5, 0.875, 0.5, 0.875, 0.625, 0.75, 0.625, 0.125, 0.625, 0.25, 0.625, 0.25, 0.75, 0.125, 0.75, 0.125, 0.5, 0.25, 0.5, 0.25, 0.625, 0.125, 0.625, 0.75, 0.5, 0.75, 0.625, 0.75, 0.625, 0.75, 0.5, 0.375, 0.875, 0.5, 0.875, 0.5, 1.0, 0.375, 1.0, 0.25, 0.625, 0.25, 0.5, 0.25, 0.5, 0.25, 0.625, 0.375, 0.375, 0.5, 0.375, 0.5, 0.375, 0.375, 0.375, 0.75, 0.625, 0.75, 0.75, 0.75, 0.75, 0.75, 0.625, 0.625, 0.875, 0.5, 0.875, 0.5, 0.875, 0.625, 0.875, 0.25, 0.75, 0.25, 0.625, 0.25, 0.625, 0.25, 0.75, 0.5, 0.375, 0.625, 0.375, 0.625, 0.375, 0.5, 0.375, 0.375, 0.25, 0.5, 0.25, 0.5, 0.375, 0.375, 0.375, 0.5, 0.25, 0.625, 0.25, 0.625, 0.375, 0.5, 0.375, 0.375, 0.125, 0.5, 0.125, 0.5, 0.25, 0.375, 0.25, 0.375, 0.0, 0.5, 0.0, 0.5, 0.125, 0.375, 0.125, 0.5, 0.0, 0.625, 0.0, 0.625, 0.125, 0.5, 0.125, 0.5, 0.375, 0.625, 0.375, 0.625, 0.5, 0.5, 0.5, 0.5, 0.625, 0.625, 0.625, 0.625, 0.75, 0.5, 0.75, 0.25, 0.625, 0.375, 0.625, 0.375, 0.75, 0.25, 0.75, 0.625, 0.625, 0.75, 0.625, 0.75, 0.75, 0.625, 0.75, 0.625, 0.5, 0.75, 0.5, 0.75, 0.625, 0.625, 0.625, 0.25, 0.5, 0.375, 0.5, 0.375, 0.625, 0.25, 0.625, 0.375, 0.75, 0.5, 0.75, 0.5, 0.875, 0.375, 0.875, 0.5, 0.75, 0.625, 0.75, 0.625, 0.875, 0.5, 0.875, 0.375, 0.625, 0.5, 0.625, 0.5, 0.75, 0.375, 0.75, 0.375, 0.5, 0.5, 0.5, 0.5, 0.625, 0.375, 0.625, 0.5, 0.5, 0.625, 0.5, 0.625, 0.625, 0.5, 0.625, 0.375, 0.375, 0.5, 0.375, 0.5, 0.5, 0.375, 0.5, 0.5, 0.125, 0.625, 0.125, 0.625, 0.25, 0.5, 0.25, 0.5, 0.875, 0.625, 0.875, 0.625, 1.0, 0.5, 1.0, 0.75, 0.625, 0.875, 0.625, 0.875, 0.75, 0.75, 0.75, 0.5, 0.875, 0.375, 0.875, 0.375, 0.875, 0.5, 0.875, 0.75, 0.5, 0.875, 0.5, 0.875, 0.625, 0.75, 0.625, 0.125, 0.625, 0.25, 0.625, 0.25, 0.75, 0.125, 0.75, 0.125, 0.5, 0.25, 0.5, 0.25, 0.625, 0.125, 0.625, 0.75, 0.5, 0.75, 0.625, 0.75, 0.625, 0.75, 0.5, 0.375, 0.875, 0.5, 0.875, 0.5, 1.0, 0.375, 1.0, 0.25, 0.625, 0.25, 0.5, 0.25, 0.5, 0.25, 0.625, 0.375, 0.375, 0.5, 0.375, 0.5, 0.375, 0.375, 0.375, 0.75, 0.625, 0.75, 0.75, 0.75, 0.75, 0.75, 0.625, 0.625, 0.875, 0.5, 0.875, 0.5, 0.875, 0.625, 0.875, 0.25, 0.75, 0.25, 0.625, 0.25, 0.625, 0.25, 0.75, 0.5, 0.375, 0.625, 0.375, 0.625, 0.375, 0.5, 0.375, 0.375, 0.25, 0.5, 0.25, 0.5, 0.375, 0.375, 0.375, 0.5, 0.25, 0.625, 0.25, 0.625, 0.375, 0.5, 0.375, 0.375, 0.125, 0.5, 0.125, 0.5, 0.25, 0.375, 0.25, 0.375, 0.0, 0.5, 0.0, 0.5, 0.125, 0.375, 0.125, 0.5, 0.0, 0.625, 0.0, 0.625, 0.125, 0.5, 0.125, 0.5, 0.375, 0.625, 0.375, 0.625, 0.5, 0.5, 0.5, 0.5, 0.625, 0.625, 0.625, 0.625, 0.75, 0.5, 0.75, 0.25, 0.625, 0.375, 0.625, 0.375, 0.75, 0.25, 0.75, 0.625, 0.625, 0.75, 0.625, 0.75, 0.75, 0.625, 0.75, 0.625, 0.5, 0.75, 0.5, 0.75, 0.625, 0.625, 0.625, 0.25, 0.5, 0.375, 0.5, 0.375, 0.625, 0.25, 0.625, 0.375, 0.75, 0.5, 0.75, 0.5, 0.875, 0.375, 0.875, 0.5, 0.75, 0.625, 0.75, 0.625, 0.875, 0.5, 0.875, 0.375, 0.625, 0.5, 0.625, 0.5, 0.75, 0.375, 0.75, 0.375, 0.5, 0.5, 0.5, 0.5, 0.625, 0.375, 0.625, 0.5, 0.5, 0.625, 0.5, 0.625, 0.625, 0.5, 0.625, 0.375, 0.375, 0.5, 0.375, 0.5, 0.5, 0.375, 0.5, 0.5, 0.375, 0.625, 0.375, 0.625, 0.375, 0.5, 0.375, 0.25, 0.75, 0.25, 0.625, 0.25, 0.625, 0.25, 0.75, 0.625, 0.875, 0.5, 0.875, 0.5, 0.875, 0.625, 0.875, 0.75, 0.625, 0.75, 0.75, 0.75, 0.75, 0.75, 0.625, 0.375, 0.375, 0.5, 0.375, 0.5, 0.375, 0.375, 0.375, 0.25, 0.625, 0.25, 0.5, 0.25, 0.5, 0.25, 0.625, 0.75, 0.5, 0.75, 0.625, 0.75, 0.625, 0.75, 0.5, 0.5, 0.875, 0.375, 0.875, 0.375, 0.875, 0.5, 0.875])
me_cube_001.materials.append(mat_skin)
me_cube_001.use_remesh_preserve_volume = False
me_cube_001.use_remesh_preserve_attributes = False
me_cube_001.use_mirror_vertex_groups = False
me_cube_001.update()
me_cube_002 = bpy.data.meshes.new('Cube.002')
me_cube_002.from_pydata([(-1.156, -0.12, -0.12), (-1.156, -0.12, 0.12), (-1.156, 0.12, -0.12), (-1.156, 0.12, 0.12), (1.185, -0.12, -0.12), (1.185, -0.12, 0.12), (1.185, 0.12, -0.12), (1.185, 0.12, 0.12), (-1.234, 5.502e-09, -0.147), (-1.234, -0.147, 2.611e-16), (-1.234, 5.502e-09, 0.147), (-1.234, 0.147, -2.611e-16), (-8.204e-09, 0.1376, -0.1376), (8.204e-09, 0.1376, 0.1376), (1.227, 0.147, 2.249e-10), (1.227, 5.502e-09, -0.147), (1.227, 5.502e-09, 0.147), (1.227, -0.147, 2.249e-10), (-8.204e-09, -0.1376, -0.1376), (8.204e-09, -0.1376, 0.1376), (1.16e-08, 6.173e-09, 0.1947), (-1.16e-08, 6.173e-09, -0.1947), (0.0, -0.2124, 3.772e-16), (1.32, 5.502e-09, 2.847e-09), (0.0, 0.2124, -3.772e-16), (-1.41, 5.502e-09, 1.234e-23)], [], [(25, 10, 3, 11), (24, 13, 7, 14), (23, 16, 5, 17), (22, 19, 1, 9), (21, 15, 4, 18), (20, 10, 1, 19), (16, 20, 19, 5), (7, 13, 20, 16), (13, 3, 10, 20), (8, 21, 18, 0), (2, 12, 21, 8), (12, 6, 15, 21), (18, 22, 9, 0), (4, 17, 22, 18), (17, 5, 19, 22), (15, 23, 17, 4), (6, 14, 23, 15), (14, 7, 16, 23), (12, 24, 14, 6), (2, 11, 24, 12), (11, 3, 13, 24), (8, 25, 11, 2), (0, 9, 25, 8), (9, 1, 10, 25)])
me_cube_002.polygons.foreach_set('use_smooth', [True] * 24)
_uv = me_cube_002.uv_layers.new(name='UVMap')
_uv.uv.foreach_set('vector', [0.5, 0.125, 0.625, 0.125, 0.625, 0.25, 0.5, 0.25, 0.5, 0.375, 0.625, 0.375, 0.625, 0.5, 0.5, 0.5, 0.5, 0.625, 0.625, 0.625, 0.625, 0.75, 0.5, 0.75, 0.5, 0.875, 0.625, 0.875, 0.625, 1.0, 0.5, 1.0, 0.25, 0.625, 0.375, 0.625, 0.375, 0.75, 0.25, 0.75, 0.75, 0.625, 0.875, 0.625, 0.875, 0.75, 0.75, 0.75, 0.625, 0.625, 0.75, 0.625, 0.75, 0.75, 0.625, 0.75, 0.625, 0.5, 0.75, 0.5, 0.75, 0.625, 0.625, 0.625, 0.75, 0.5, 0.875, 0.5, 0.875, 0.625, 0.75, 0.625, 0.125, 0.625, 0.25, 0.625, 0.25, 0.75, 0.125, 0.75, 0.125, 0.5, 0.25, 0.5, 0.25, 0.625, 0.125, 0.625, 0.25, 0.5, 0.375, 0.5, 0.375, 0.625, 0.25, 0.625, 0.375, 0.875, 0.5, 0.875, 0.5, 1.0, 0.375, 1.0, 0.375, 0.75, 0.5, 0.75, 0.5, 0.875, 0.375, 0.875, 0.5, 0.75, 0.625, 0.75, 0.625, 0.875, 0.5, 0.875, 0.375, 0.625, 0.5, 0.625, 0.5, 0.75, 0.375, 0.75, 0.375, 0.5, 0.5, 0.5, 0.5, 0.625, 0.375, 0.625, 0.5, 0.5, 0.625, 0.5, 0.625, 0.625, 0.5, 0.625, 0.375, 0.375, 0.5, 0.375, 0.5, 0.5, 0.375, 0.5, 0.375, 0.25, 0.5, 0.25, 0.5, 0.375, 0.375, 0.375, 0.5, 0.25, 0.625, 0.25, 0.625, 0.375, 0.5, 0.375, 0.375, 0.125, 0.5, 0.125, 0.5, 0.25, 0.375, 0.25, 0.375, 0.0, 0.5, 0.0, 0.5, 0.125, 0.375, 0.125, 0.5, 0.0, 0.625, 0.0, 0.625, 0.125, 0.5, 0.125])
me_cube_002.materials.append(mat_skin)
me_cube_002.use_remesh_preserve_volume = False
me_cube_002.use_remesh_preserve_attributes = False
me_cube_002.use_mirror_vertex_groups = False
me_cube_002.update()
me_plane_001 = bpy.data.meshes.new('Plane.001')
me_plane_001.from_pydata([(0.126, 0.00014, 2.258), (9.958e-07, 0.168, 2.258), (-0.014, 0.14, 2.258), (9.976e-07, 0.126, 2.258), (-0.000139, 0.126, 2.258), (1.003e-06, 1.108e-08, 2.258), (-0.14, 0.014, 2.258), (-0.126, 6.497e-11, 2.258), (1.055e-06, -0.168, 2.258), (0.014, -0.14, 2.258), (-0.014, -0.14, 2.258), (1.05e-06, -0.126, 2.258), (0.000141, 1.11e-08, 2.258), (0.000141, -0.126, 2.258), (0.14, -0.014, 2.258), (0.168, 4.112e-08, 2.258), (0.14, 0.014, 2.258), (0.126, 4.112e-08, 2.258), (0.014, 0.14, 2.258), (-0.000139, 4.111e-08, 2.258), (-0.168, -3.607e-09, 2.258), (-0.14, -0.014, 2.258), (1.003e-06, -0.00014, 2.258), (-0.126, -0.00014, 2.258), (7.267e-07, -1.012e-08, 2.173), (1.033e-06, 0.00014, 2.258), (0.45, 0.0005001, 3.413), (5.932e-07, 0.6, 3.413), (-0.05, 0.5, 3.413), (5.997e-07, 0.45, 3.413), (-0.0004994, 0.45, 3.413), (6.194e-07, -5.303e-08, 3.413), (-0.5, 0.05, 3.413), (-0.45, -9.237e-08, 3.413), (7.267e-07, -5.348e-09, 3.617), (8.053e-07, -0.6, 3.413), (0.05, -0.5, 3.413), (-0.05, -0.5, 3.413), (7.857e-07, -0.45, 3.413), (0.0005007, -5.296e-08, 3.413), (0.0005008, -0.45, 3.413), (0.5, -0.05, 3.413), (0.6, 5.426e-08, 3.413), (0.5, 0.05, 3.413), (0.45, 5.426e-08, 3.413), (0.05, 0.5, 3.413), (-0.0004994, 5.423e-08, 3.413), (-0.6, -1.055e-07, 3.413), (-0.5, -0.05, 3.413), (6.194e-07, -0.0005001, 3.413), (-0.45, -0.0005001, 3.413), (7.266e-07, 0.0005001, 3.413), (0.194, 0.112, 2.176), (-4.036e-07, 0.224, 2.176), (-2.701e-07, 0.28, 2.056), (-2.701e-07, 0.28, 2.296), (0.2425, 0.14, 2.056), (0.2425, 0.14, 2.296), (0.2425, -0.14, 2.056), (0.2425, -0.14, 2.296), (-2.946e-07, -0.28, 2.056), (-2.946e-07, -0.28, 2.296), (-0.2425, -0.14, 2.056), (-0.2425, -0.14, 2.296), (-0.2425, 0.14, 2.056), (-0.2425, 0.14, 2.296), (0.194, -0.112, 2.176), (-4.232e-07, -0.224, 2.176), (-0.194, -0.112, 2.176), (-0.194, 0.112, 2.176), (-8.042e-07, 0.14, -3.124), (-8.042e-07, 0.14, 2.176), (0.07, 0.1212, -3.124), (0.07, 0.1212, 2.176), (0.1212, 0.07, -3.124), (0.1212, 0.07, 2.176), (0.14, -4.281e-08, -3.124), (0.14, -4.281e-08, 2.176), (0.1212, -0.07, -3.124), (0.1212, -0.07, 2.176), (0.07, -0.1212, -3.124), (0.07, -0.1212, 2.176), (-7.83e-07, -0.14, -3.124), (-7.83e-07, -0.14, 2.176), (-0.07, -0.1212, -3.124), (-0.07, -0.1212, 2.176), (-0.1212, -0.07, -3.124), (-0.1212, -0.07, 2.176), (-0.14, -1.018e-07, -3.124), (-0.14, -1.018e-07, 2.176), (-0.1212, 0.07, -3.124), (-0.1212, 0.07, 2.176), (-0.07, 0.1212, -3.124), (-0.07, 0.1212, 2.176)], [], [(25, 34, 51), (5, 7, 33, 31), (6, 20, 47, 32), (20, 21, 48, 47), (21, 7, 33, 48), (7, 6, 32, 33), (4, 19, 46, 30), (15, 16, 43, 42), (34, 4, 30), (19, 34, 46), (16, 17, 44, 43), (1, 2, 28, 27), (34, 13, 40), (5, 17, 44, 31), (2, 3, 29, 28), (13, 12, 39, 40), (14, 15, 42, 41), (12, 34, 39), (17, 14, 41, 44), (8, 9, 36, 35), (5, 3, 29, 31), (10, 8, 35, 37), (5, 11, 38, 31), (18, 1, 27, 45), (5, 17, 24), (14, 24, 17), (14, 15, 24), (16, 24, 15), (17, 24, 16), (25, 24, 0), (5, 3, 24), (18, 24, 3), (18, 1, 24), (2, 24, 1), (3, 24, 2), (19, 24, 4), (5, 7, 24), (6, 24, 7), (6, 20, 24), (21, 24, 20), (7, 24, 21), (22, 24, 23), (5, 11, 24), (10, 24, 11), (10, 8, 24), (9, 24, 8), (11, 24, 9), (12, 24, 13), (31, 44, 34), (41, 34, 44), (41, 42, 34), (43, 34, 42), (44, 34, 43), (51, 34, 26), (31, 29, 34), (45, 34, 29), (45, 27, 34), (28, 34, 27), (29, 34, 28), (46, 34, 30), (31, 33, 34), (32, 34, 33), (32, 47, 34), (48, 34, 47), (33, 34, 48), (49, 34, 50), (31, 38, 34), (37, 34, 38), (37, 35, 34), (36, 34, 35), (38, 34, 36), (39, 34, 40), (0, 25, 51, 26), (34, 0, 26), (22, 34, 49), (9, 11, 38, 36), (3, 18, 45, 29), (23, 22, 49, 50), (34, 23, 50), (11, 10, 37, 38), (41, 14, 9, 36), (8, 15, 42, 35), (41, 36, 35, 42), (44, 40, 36, 41), (39, 40, 44), (17, 14, 9, 13), (17, 13, 22), (10, 21, 48, 37), (50, 38, 37, 48), (11, 23, 21, 10), (11, 25, 23), (50, 49, 38), (20, 8, 35, 47), (37, 48, 47, 35), (10, 8, 20, 21), (14, 15, 8, 9), (16, 18, 1, 15), (1, 15, 42, 27), (43, 45, 18, 16), (45, 43, 42, 27), (3, 0, 16, 18), (3, 12, 0), (26, 29, 45, 43), (26, 51, 29), (2, 6, 20, 1), (20, 1, 27, 47), (6, 2, 4, 23), (25, 7, 4), (32, 28, 27, 47), (33, 30, 28, 32), (33, 51, 30), (56, 52, 66, 58), (53, 55, 57, 52), (58, 66, 67, 60), (52, 57, 59, 66), (60, 67, 68, 62), (66, 59, 61, 67), (62, 68, 69, 64), (67, 61, 63, 68), (57, 55, 65, 63, 61, 59), (64, 69, 53, 54), (68, 63, 65, 69), (54, 53, 52, 56), (69, 65, 55, 53), (54, 56, 58, 60, 62, 64), (70, 71, 73, 72), (72, 73, 75, 74), (74, 75, 77, 76), (76, 77, 79, 78), (78, 79, 81, 80), (80, 81, 83, 82), (82, 83, 85, 84), (84, 85, 87, 86), (86, 87, 89, 88), (88, 89, 91, 90), (73, 71, 93, 91, 89, 87, 85, 83, 81, 79, 77, 75), (90, 91, 93, 92), (92, 93, 71, 70), (70, 72, 74, 76, 78, 80, 82, 84, 86, 88, 90, 92)])
me_plane_001.polygons.foreach_set('use_smooth', [0, 0, 0, 0, 0, 0, 0, 0, 0, 0, 0, 0, 0, 0, 0, 0, 0, 0, 0, 0, 0, 0, 0, 0, 0, 0, 0, 0, 0, 0, 0, 0, 0, 0, 0, 0, 0, 0, 0, 0, 0, 0, 0, 0, 0, 0, 0, 0, 0, 0, 0, 0, 0, 0, 0, 0, 0, 0, 0, 0, 0, 0, 0, 0, 0, 0, 0, 0, 0, 0, 0, 0, 0, 0, 0, 0, 0, 0, 0, 0, 0, 0, 0, 0, 0, 0, 0, 0, 0, 0, 0, 0, 0, 0, 0, 0, 0, 0, 0, 0, 0, 0, 0, 0, 0, 0, 0, 0, 0, 0, 0, 0, 0, 0, 0, 0, 0, 0, 0, 0, 0, 0, 0, 0, 0, 1, 1, 1, 1, 1, 1, 1, 1, 1, 1, 1, 1, 1, 1])
_uv = me_plane_001.uv_layers.new(name='UVMap')
_uv.uv.foreach_set('vector', [0.0, 0.0, 0.0, 0.0, 0.0, 0.0, 0.0, 0.0, 0.0, 0.0, 0.0, 0.0, 0.0, 0.0, 0.0, 0.0, 0.0, 0.0, 0.0, 0.0, 0.0, 0.0, 0.0, 0.0, 0.0, 0.0, 0.0, 0.0, 0.0, 0.0, 0.0, 0.0, 0.0, 0.0, 0.0, 0.0, 0.0, 0.0, 0.0, 0.0, 0.0, 0.0, 0.0, 0.0, 0.0, 0.0, 0.0, 0.0, 0.0, 0.0, 0.0, 0.0, 0.0, 0.0, 0.0, 0.0, 0.0, 0.0, 0.0, 0.0, 0.0, 0.0, 0.0, 0.0, 0.0, 0.0, 0.0, 0.0, 0.0, 0.0, 0.0, 0.0, 0.0, 0.0, 0.0, 0.0, 0.0, 0.0, 0.0, 0.0, 0.0, 0.0, 0.0, 0.0, 0.0, 0.0, 0.0, 0.0, 0.0, 0.0, 0.0, 0.0, 0.0, 0.0, 0.0, 0.0, 0.0, 0.0, 0.0, 0.0, 0.0, 0.0, 0.0, 0.0, 0.0, 0.0, 0.0, 0.0, 0.0, 0.0, 0.0, 0.0, 0.0, 0.0, 0.0, 0.0, 0.0, 0.0, 0.0, 0.0, 0.0, 0.0, 0.0, 0.0, 0.0, 0.0, 0.0, 0.0, 0.0, 0.0, 0.0, 0.0, 0.0, 0.0, 0.0, 0.0, 0.0, 0.0, 0.0, 0.0, 0.0, 0.0, 0.0, 0.0, 0.0, 0.0, 0.0, 0.0, 0.0, 0.0, 0.0, 0.0, 0.0, 0.0, 0.0, 0.0, 0.0, 0.0, 0.0, 0.0, 0.0, 0.0, 0.0, 0.0, 0.0, 0.0, 0.0, 0.0, 0.0, 0.0, 0.0, 0.0, 0.0, 0.0, 0.0, 0.0, 0.0, 0.0, 0.0, 0.0, 0.0, 0.0, 0.0, 0.0, 0.0, 0.0, 0.0, 0.0, 0.0, 0.0, 0.0, 0.0, 0.0, 0.0, 0.0, 0.0, 0.0, 0.0, 0.0, 0.0, 0.0, 0.0, 0.0, 0.0, 0.0, 0.0, 0.0, 0.0, 0.0, 0.0, 0.0, 0.0, 0.0, 0.0, 0.0, 0.0, 0.0, 0.0, 0.0, 0.0, 0.0, 0.0, 0.0, 0.0, 0.0, 0.0, 0.0, 0.0, 0.0, 0.0, 0.0, 0.0, 0.0, 0.0, 0.0, 0.0, 0.0, 0.0, 0.0, 0.0, 0.0, 0.0, 0.0, 0.0, 0.0, 0.0, 0.0, 0.0, 0.0, 0.0, 0.0, 0.0, 0.0, 0.0, 0.0, 0.0, 0.0, 0.0, 0.0, 0.0, 0.0, 0.0, 0.0, 0.0, 0.0, 0.0, 0.0, 0.0, 0.0, 0.0, 0.0, 0.0, 0.0, 0.0, 0.0, 0.0, 0.0, 0.0, 0.0, 0.0, 0.0, 0.0, 0.0, 0.0, 0.0, 0.0, 0.0, 0.0, 0.0, 0.0, 0.0, 0.0, 0.0, 0.0, 0.0, 0.0, 0.0, 0.0, 0.0, 0.0, 0.0, 0.0, 0.0, 0.0, 0.0, 0.0, 0.0, 0.0, 0.0, 0.0, 0.0, 0.0, 0.0, 0.0, 0.0, 0.0, 0.0, 0.0, 0.0, 0.0, 0.0, 0.0, 0.0, 0.0, 0.0, 0.0, 0.0, 0.0, 0.0, 0.0, 0.0, 0.0, 0.0, 0.0, 0.0, 0.0, 0.0, 0.0, 0.0, 0.0, 0.0, 0.0, 0.0, 0.0, 0.0, 0.0, 0.0, 0.0, 0.0, 0.0, 0.0, 0.0, 0.0, 0.0, 0.0, 0.0, 0.0, 0.0, 0.0, 0.0, 0.0, 0.0, 0.0, 0.0, 0.0, 0.0, 0.0, 0.0, 0.0, 0.0, 0.0, 0.0, 0.0, 0.0, 0.0, 0.0, 0.0, 0.0, 0.0, 0.0, 0.0, 0.0, 0.0, 0.0, 0.0, 0.0, 0.0, 0.0, 0.0, 0.0, 0.0, 0.0, 0.0, 0.0, 0.0, 0.0, 0.0, 0.0, 0.0, 0.0, 0.0, 0.0, 0.0, 0.0, 0.0, 0.0, 0.0, 0.0, 0.0, 0.0, 0.0, 0.0, 0.0, 0.0, 0.0, 0.0, 0.0, 0.0, 0.0, 0.0, 0.0, 0.0, 0.0, 0.0, 0.0, 0.0, 0.0, 0.0, 0.0, 0.0, 0.0, 0.0, 0.0, 0.0, 0.0, 0.0, 0.0, 0.0, 0.0, 0.0, 0.0, 0.0, 0.0, 0.0, 0.0, 0.0, 0.0, 0.0, 0.0, 0.0, 0.0, 0.0, 0.0, 0.0, 0.0, 0.0, 0.0, 0.0, 0.0, 0.0, 0.0, 0.0, 0.0, 0.0, 0.0, 0.0, 0.0, 0.0, 0.0, 0.0, 0.0, 0.0, 0.0, 0.0, 0.0, 0.0, 0.0, 0.0, 0.0, 0.0, 0.0, 0.0, 0.0, 0.0, 0.0, 0.0, 0.0, 0.0, 0.0, 0.0, 0.0, 0.0, 0.0, 0.0, 0.0, 0.0, 0.0, 0.0, 0.0, 0.0, 0.0, 0.0, 0.0, 0.0, 0.0, 0.0, 0.0, 0.0, 0.0, 0.0, 0.0, 0.0, 0.0, 0.0, 0.0, 0.0, 0.0, 0.0, 0.0, 0.0, 0.0, 0.0, 0.0, 0.0, 0.0, 0.0, 0.0, 0.0, 0.0, 0.0, 0.0, 0.0, 0.0, 0.0, 0.0, 0.0, 0.0, 0.0, 0.0, 0.0, 0.0, 0.0, 0.0, 0.0, 0.0, 0.0, 0.0, 0.0, 0.0, 0.0, 0.0, 0.0, 0.0, 0.0, 0.0, 0.0, 0.0, 0.0, 0.0, 0.0, 0.0, 0.0, 0.0, 0.0, 0.0, 0.0, 0.0, 0.0, 0.0, 0.0, 0.0, 0.0, 0.0, 0.0, 0.0, 0.0, 0.0, 0.0, 0.0, 0.0, 0.0, 0.0, 0.0, 0.0, 0.0, 0.0, 0.0, 0.0, 0.0, 0.0, 0.0, 0.0, 0.0, 0.0, 0.0, 0.0, 0.0, 0.0, 0.0, 0.0, 0.0, 0.0, 0.0, 0.0, 0.0, 0.0, 0.0, 0.0, 0.0, 0.0, 0.0, 0.0, 0.0, 0.0, 0.0, 0.0, 0.0, 0.0, 0.0, 0.0, 0.0, 0.0, 0.0, 0.0, 0.0, 0.0, 0.0, 0.0, 0.0, 0.0, 0.0, 0.0, 0.0, 0.0, 0.0, 0.0, 0.0, 0.0, 0.0, 0.0, 0.0, 0.0, 0.0, 0.0, 0.0, 0.0, 0.0, 0.0, 0.0, 0.0, 0.0, 0.0, 0.0, 0.0, 0.0, 0.0, 0.0, 0.0, 0.0, 0.0, 0.0, 0.0, 0.0, 0.0, 0.0, 0.0, 0.0, 0.0, 0.0, 0.0, 0.0, 0.0, 0.0, 0.0, 0.0, 0.0, 0.0, 0.0, 0.0, 0.0, 0.0, 0.0, 0.0, 0.0, 0.0, 0.0, 0.0, 0.0, 0.0, 0.0, 0.0, 0.0, 0.0, 0.0, 0.0, 0.0, 0.0, 0.0, 0.0, 0.0, 0.0, 0.0, 0.0, 0.0, 0.0, 0.0, 0.0, 0.0, 0.0, 0.0, 0.0, 0.0, 0.0, 0.0, 0.0, 0.0, 0.0, 0.0, 0.0, 0.0, 0.0, 0.0, 0.0, 0.0, 0.0, 0.0, 0.0, 0.0, 0.0, 0.0, 0.0, 0.0, 0.0, 0.0, 0.0, 0.0, 0.0, 0.0, 0.0, 0.0, 0.0, 0.0, 0.0, 0.0, 0.0, 0.0, 0.0, 0.0, 0.0, 0.0, 0.0, 0.0, 0.0, 0.0, 0.0, 0.0, 0.0, 0.0, 0.0, 0.0, 0.8333, 0.5, 0.8333, 0.75, 0.6667, 0.75, 0.6667, 0.5, 1.0, 0.75, 1.0, 1.0, 0.8333, 1.0, 0.8333, 0.75, 0.6667, 0.5, 0.6667, 0.75, 0.5, 0.75, 0.5, 0.5, 0.8333, 0.75, 0.8333, 1.0, 0.6667, 1.0, 0.6667, 0.75, 0.5, 0.5, 0.5, 0.75, 0.3333, 0.75, 0.3333, 0.5, 0.6667, 0.75, 0.6667, 1.0, 0.5, 1.0, 0.5, 0.75, 0.3333, 0.5, 0.3333, 0.75, 0.1667, 0.75, 0.1667, 0.5, 0.5, 0.75, 0.5, 1.0, 0.3333, 1.0, 0.3333, 0.75, 0.4578, 0.37, 0.25, 0.49, 0.04215, 0.37, 0.04215, 0.13, 0.25, 0.01, 0.4578, 0.13, 0.1667, 0.5, 0.1667, 0.75, -8.941e-08, 0.75, -8.941e-08, 0.5, 0.3333, 0.75, 0.3333, 1.0, 0.1667, 1.0, 0.1667, 0.75, 1.0, 0.5, 1.0, 0.75, 0.8333, 0.75, 0.8333, 0.5, 0.1667, 0.75, 0.1667, 1.0, -8.941e-08, 1.0, -8.941e-08, 0.75, 0.75, 0.49, 0.9578, 0.37, 0.9578, 0.13, 0.75, 0.01, 0.5422, 0.13, 0.5422, 0.37, 1.0, 0.5, 1.0, 1.0, 0.9167, 1.0, 0.9167, 0.5, 0.9167, 0.5, 0.9167, 1.0, 0.8333, 1.0, 0.8333, 0.5, 0.8333, 0.5, 0.8333, 1.0, 0.75, 1.0, 0.75, 0.5, 0.75, 0.5, 0.75, 1.0, 0.6667, 1.0, 0.6667, 0.5, 0.6667, 0.5, 0.6667, 1.0, 0.5833, 1.0, 0.5833, 0.5, 0.5833, 0.5, 0.5833, 1.0, 0.5, 1.0, 0.5, 0.5, 0.5, 0.5, 0.5, 1.0, 0.4167, 1.0, 0.4167, 0.5, 0.4167, 0.5, 0.4167, 1.0, 0.3333, 1.0, 0.3333, 0.5, 0.3333, 0.5, 0.3333, 1.0, 0.25, 1.0, 0.25, 0.5, 0.25, 0.5, 0.25, 1.0, 0.1667, 1.0, 0.1667, 0.5, 0.37, 0.4578, 0.25, 0.49, 0.13, 0.4578, 0.04215, 0.37, 0.01, 0.25, 0.04215, 0.13, 0.13, 0.04215, 0.25, 0.01, 0.37, 0.04215, 0.4578, 0.13, 0.49, 0.25, 0.4578, 0.37, 0.1667, 0.5, 0.1667, 1.0, 0.08333, 1.0, 0.08333, 0.5, 0.08333, 0.5, 0.08333, 1.0, 7.451e-08, 1.0, 7.451e-08, 0.5, 0.75, 0.49, 0.87, 0.4578, 0.9578, 0.37, 0.99, 0.25, 0.9578, 0.13, 0.87, 0.04215, 0.75, 0.01, 0.63, 0.04215, 0.5422, 0.13, 0.51, 0.25, 0.5422, 0.37, 0.63, 0.4578])
me_plane_001.materials.append(mat_gold)
me_plane_001.use_remesh_preserve_volume = False
me_plane_001.use_remesh_preserve_attributes = False
me_plane_001.use_mirror_vertex_groups = False
me_plane_001.update()
me_plane_002 = bpy.data.meshes.new('Plane.002')
me_plane_002.from_pydata([(-0.3128, 0.0, -1.541), (0.3128, 0.0, -1.4), (-0.3128, 0.0, 0.9745), (0.3128, 0.0, 0.9745), (-0.1564, 0.0, -1.519), (0.0, 0.0, -1.47), (0.1564, 0.0, -1.421), (0.1564, 0.0, 0.8964), (0.0, 0.0, 0.8504), (-0.1564, 0.0, 0.8964)], [], [(6, 1, 3, 7), (0, 4, 9, 2), (4, 5, 8, 9), (5, 6, 7, 8)])
_uv = me_plane_002.uv_layers.new(name='UVMap')
_uv.uv.foreach_set('vector', [0.75, 0.0, 1.0, 0.0, 1.0, 1.0, 0.75, 1.0, 0.0, 0.0, 0.25, 0.0, 0.25, 1.0, 0.0, 1.0, 0.25, 0.0, 0.5, 0.0, 0.5, 1.0, 0.25, 1.0, 0.5, 0.0, 0.75, 0.0, 0.75, 1.0, 0.5, 1.0])
me_plane_002.materials.append(mat_scarf)
me_plane_002.use_remesh_preserve_volume = False
me_plane_002.use_remesh_preserve_attributes = False
me_plane_002.use_mirror_vertex_groups = False
me_plane_002.update()
me_plane_003 = bpy.data.meshes.new('Plane.003')
me_plane_003.from_pydata([(0.3128, 0.0, -1.741), (-0.3128, 0.0, -1.6), (0.3128, 0.0, 0.9745), (-0.3128, 0.0, 0.9745), (0.1564, 0.0, -1.719), (0.0, 0.0, -1.67), (-0.1564, 0.0, -1.621), (-0.1564, 0.0, 0.8964), (0.0, 0.0, 0.8504), (0.1564, 0.0, 0.8964)], [], [(6, 7, 3, 1), (0, 2, 9, 4), (4, 9, 8, 5), (5, 8, 7, 6)])
_uv = me_plane_003.uv_layers.new(name='UVMap')
_uv.uv.foreach_set('vector', [0.75, 0.0, 0.75, 1.0, 1.0, 1.0, 1.0, 0.0, 0.0, 0.0, 0.0, 1.0, 0.25, 1.0, 0.25, 0.0, 0.25, 0.0, 0.25, 1.0, 0.5, 1.0, 0.5, 0.0, 0.5, 0.0, 0.5, 1.0, 0.75, 1.0, 0.75, 0.0])
me_plane_003.materials.append(mat_scarf)
me_plane_003.use_remesh_preserve_volume = False
me_plane_003.use_remesh_preserve_attributes = False
me_plane_003.use_mirror_vertex_groups = False
me_plane_003.update()
me_cylinder_001 = bpy.data.meshes.new('Cylinder.001')
me_cylinder_001.from_pydata([(1.073e-07, 0.4, -0.4), (1.073e-07, 0.4, 0.4), (0.1531, 0.3696, -0.4), (0.1531, 0.3696, 0.4), (0.2828, 0.2828, -0.4), (0.2828, 0.2828, 0.4), (0.3696, 0.1531, -0.4), (0.3696, 0.1531, 0.4), (0.4, -3.09e-08, -0.4), (0.4, -3.09e-08, 0.4), (0.3696, -1.253, -0.4), (0.3696, -0.1531, 0.4), (0.2828, -1.383, -0.4), (0.2828, -0.2828, 0.4), (0.1531, -1.47, -0.4), (0.1531, -0.3696, 0.4), (1.677e-07, -1.5, -0.4), (1.677e-07, -0.4, 0.4), (-0.1531, -1.47, -0.4), (-0.1531, -0.3696, 0.4), (-0.2828, -1.383, -0.4), (-0.2828, -0.2828, 0.4), (-0.3696, -1.253, -0.4), (-0.3696, -0.1531, 0.4), (-0.4, -8.641e-09, -0.4), (-0.4, -8.641e-09, 0.4), (-0.3696, 0.1531, -0.4), (-0.3696, 0.1531, 0.4), (-0.2828, 0.2828, -0.4), (-0.2828, 0.2828, 0.4), (-0.1531, 0.3696, -0.4), (-0.1531, 0.3696, 0.4), (1.182e-07, 0.4, -0.7), (0.1531, 0.3696, -0.7), (0.2828, 0.2828, -0.7), (0.3696, 0.1531, -0.7), (0.4, -3.09e-08, -0.7), (0.3696, -1.253, -0.7), (0.2828, -1.383, -0.7), (0.1531, -1.47, -0.7), (1.786e-07, -1.5, -0.7), (-0.1531, -1.47, -0.7), (-0.2828, -1.383, -0.7), (-0.3696, -1.253, -0.7), (-0.4, -8.641e-09, -0.7), (-0.3696, 0.1531, -0.7), (-0.2828, 0.2828, -0.7), (-0.1531, 0.3696, -0.7), (1.073e-07, 0.4, 0.0), (0.1531, 0.3696, 0.0), (0.2828, 0.2828, 0.0), (0.3696, 0.1531, 0.0), (0.4, -3.09e-08, 0.0), (0.3696, -0.4031, -0.1), (0.2828, -0.5328, -0.1), (0.1531, -0.6196, -0.1), (1.677e-07, -0.65, -0.1), (-0.1531, -0.6196, -0.1), (-0.2828, -0.5328, -0.1), (-0.3696, -0.4031, -0.1), (-0.4, -8.641e-09, 0.0), (-0.3696, 0.1531, 0.0), (-0.2828, 0.2828, 0.0), (-0.1531, 0.3696, 0.0)], [], [(48, 1, 3, 49), (49, 3, 5, 50), (50, 5, 7, 51), (51, 7, 9, 52), (52, 9, 11, 53), (53, 11, 13, 54), (54, 13, 15, 55), (55, 15, 17, 56), (56, 17, 19, 57), (57, 19, 21, 58), (58, 21, 23, 59), (59, 23, 25, 60), (60, 25, 27, 61), (61, 27, 29, 62), (3, 1, 31, 29, 27, 25, 23, 21, 19, 17, 15, 13, 11, 9, 7, 5), (62, 29, 31, 63), (63, 31, 1, 48), (14, 16, 40, 39), (32, 33, 34, 35, 36, 37, 38, 39, 40, 41, 42, 43, 44, 45, 46, 47), (0, 2, 33, 32), (24, 26, 45, 44), (10, 12, 38, 37), (20, 22, 43, 42), (30, 0, 32, 47), (6, 8, 36, 35), (16, 18, 41, 40), (26, 28, 46, 45), (2, 4, 34, 33), (12, 14, 39, 38), (22, 24, 44, 43), (8, 10, 37, 36), (18, 20, 42, 41), (28, 30, 47, 46), (4, 6, 35, 34), (30, 63, 48, 0), (28, 62, 63, 30), (26, 61, 62, 28), (24, 60, 61, 26), (22, 59, 60, 24), (20, 58, 59, 22), (18, 57, 58, 20), (16, 56, 57, 18), (14, 55, 56, 16), (12, 54, 55, 14), (10, 53, 54, 12), (8, 52, 53, 10), (6, 51, 52, 8), (4, 50, 51, 6), (2, 49, 50, 4), (0, 48, 49, 2)])
me_cylinder_001.polygons.foreach_set('use_smooth', [True] * 50)
_uv = me_cylinder_001.uv_layers.new(name='UVMap')
_uv.uv.foreach_set('vector', [1.0, 0.75, 1.0, 1.0, 0.9375, 1.0, 0.9375, 0.75, 0.9375, 0.75, 0.9375, 1.0, 0.875, 1.0, 0.875, 0.75, 0.875, 0.75, 0.875, 1.0, 0.8125, 1.0, 0.8125, 0.75, 0.8125, 0.75, 0.8125, 1.0, 0.75, 1.0, 0.75, 0.75, 0.75, 0.75, 0.75, 1.0, 0.6875, 1.0, 0.6875, 0.75, 0.6875, 0.75, 0.6875, 1.0, 0.625, 1.0, 0.625, 0.75, 0.625, 0.75, 0.625, 1.0, 0.5625, 1.0, 0.5625, 0.75, 0.5625, 0.75, 0.5625, 1.0, 0.5, 1.0, 0.5, 0.75, 0.5, 0.75, 0.5, 1.0, 0.4375, 1.0, 0.4375, 0.75, 0.4375, 0.75, 0.4375, 1.0, 0.375, 1.0, 0.375, 0.75, 0.375, 0.75, 0.375, 1.0, 0.3125, 1.0, 0.3125, 0.75, 0.3125, 0.75, 0.3125, 1.0, 0.25, 1.0, 0.25, 0.75, 0.25, 0.75, 0.25, 1.0, 0.1875, 1.0, 0.1875, 0.75, 0.1875, 0.75, 0.1875, 1.0, 0.125, 1.0, 0.125, 0.75, 0.3418, 0.4717, 0.25, 0.49, 0.1582, 0.4717, 0.08029, 0.4197, 0.02827, 0.3418, 0.01, 0.25, 0.02827, 0.1582, 0.08029, 0.08029, 0.1582, 0.02827, 0.25, 0.01, 0.3418, 0.02827, 0.4197, 0.08029, 0.4717, 0.1582, 0.49, 0.25, 0.4717, 0.3418, 0.4197, 0.4197, 0.125, 0.75, 0.125, 1.0, 0.0625, 1.0, 0.0625, 0.75, 0.0625, 0.75, 0.0625, 1.0, 0.0, 1.0, 0.0, 0.75, 0.5625, 0.5, 0.5, 0.5, 0.5, 0.5, 0.5625, 0.5, 0.75, 0.49, 0.8418, 0.4717, 0.9197, 0.4197, 0.9717, 0.3418, 0.99, 0.25, 0.9717, 0.1582, 0.9197, 0.08029, 0.8418, 0.02827, 0.75, 0.01, 0.6582, 0.02827, 0.5803, 0.08029, 0.5283, 0.1582, 0.51, 0.25, 0.5283, 0.3418, 0.5803, 0.4197, 0.6582, 0.4717, 1.0, 0.5, 0.9375, 0.5, 0.9375, 0.5, 1.0, 0.5, 0.25, 0.5, 0.1875, 0.5, 0.1875, 0.5, 0.25, 0.5, 0.6875, 0.5, 0.625, 0.5, 0.625, 0.5, 0.6875, 0.5, 0.375, 0.5, 0.3125, 0.5, 0.3125, 0.5, 0.375, 0.5, 0.0625, 0.5, 0.0, 0.5, 0.0, 0.5, 0.0625, 0.5, 0.8125, 0.5, 0.75, 0.5, 0.75, 0.5, 0.8125, 0.5, 0.5, 0.5, 0.4375, 0.5, 0.4375, 0.5, 0.5, 0.5, 0.1875, 0.5, 0.125, 0.5, 0.125, 0.5, 0.1875, 0.5, 0.9375, 0.5, 0.875, 0.5, 0.875, 0.5, 0.9375, 0.5, 0.625, 0.5, 0.5625, 0.5, 0.5625, 0.5, 0.625, 0.5, 0.3125, 0.5, 0.25, 0.5, 0.25, 0.5, 0.3125, 0.5, 0.75, 0.5, 0.6875, 0.5, 0.6875, 0.5, 0.75, 0.5, 0.4375, 0.5, 0.375, 0.5, 0.375, 0.5, 0.4375, 0.5, 0.125, 0.5, 0.0625, 0.5, 0.0625, 0.5, 0.125, 0.5, 0.875, 0.5, 0.8125, 0.5, 0.8125, 0.5, 0.875, 0.5, 0.0625, 0.5, 0.0625, 0.75, 0.0, 0.75, 0.0, 0.5, 0.125, 0.5, 0.125, 0.75, 0.0625, 0.75, 0.0625, 0.5, 0.1875, 0.5, 0.1875, 0.75, 0.125, 0.75, 0.125, 0.5, 0.25, 0.5, 0.25, 0.75, 0.1875, 0.75, 0.1875, 0.5, 0.3125, 0.5, 0.3125, 0.75, 0.25, 0.75, 0.25, 0.5, 0.375, 0.5, 0.375, 0.75, 0.3125, 0.75, 0.3125, 0.5, 0.4375, 0.5, 0.4375, 0.75, 0.375, 0.75, 0.375, 0.5, 0.5, 0.5, 0.5, 0.75, 0.4375, 0.75, 0.4375, 0.5, 0.5625, 0.5, 0.5625, 0.75, 0.5, 0.75, 0.5, 0.5, 0.625, 0.5, 0.625, 0.75, 0.5625, 0.75, 0.5625, 0.5, 0.6875, 0.5, 0.6875, 0.75, 0.625, 0.75, 0.625, 0.5, 0.75, 0.5, 0.75, 0.75, 0.6875, 0.75, 0.6875, 0.5, 0.8125, 0.5, 0.8125, 0.75, 0.75, 0.75, 0.75, 0.5, 0.875, 0.5, 0.875, 0.75, 0.8125, 0.75, 0.8125, 0.5, 0.9375, 0.5, 0.9375, 0.75, 0.875, 0.75, 0.875, 0.5, 1.0, 0.5, 1.0, 0.75, 0.9375, 0.75, 0.9375, 0.5])
me_cylinder_001.materials.append(mat_boot)
me_cylinder_001.use_remesh_preserve_volume = False
me_cylinder_001.use_remesh_preserve_attributes = False
me_cylinder_001.use_mirror_vertex_groups = False
me_cylinder_001.update()

# ---- objects
ob_torso = bpy.data.objects.new('torso', me_cube)
ob_light = bpy.data.objects.new('Light', light_light)
ob_camera = bpy.data.objects.new('Camera', cam_camera)
ob_arm = bpy.data.objects.new('arm', me_plane)
ob_circle = bpy.data.objects.new('Circle', me_circle)
ob_circle_001 = bpy.data.objects.new('Circle.001', me_circle_001)
ob_circle_002 = bpy.data.objects.new('Circle.002', me_circle_002)
ob_circle_003 = bpy.data.objects.new('Circle.003', me_circle_003)
ob_cube = bpy.data.objects.new('Cube', me_cube_001)
ob_cube_001 = bpy.data.objects.new('Cube.001', me_cube_002)
ob_plane = bpy.data.objects.new('Plane', me_plane_001)
ob_plane_001 = bpy.data.objects.new('Plane.001', me_plane_002)
ob_plane_002 = bpy.data.objects.new('Plane.002', me_plane_003)
ob_cylinder = bpy.data.objects.new('Cylinder', me_cylinder_001)

# ---- transforms, parenting, visibility, modifiers, constraints
ob_torso.location = (0.0, 0.0, 1.0)
ob_torso.lock_rotations_4d = False
ob_torso.empty_display_type = 'ARROWS'
ob_torso.lineart.crease_threshold = 0.0
_m = ob_torso.modifiers.new('Mirror', 'MIRROR')
ob_light.location = (2.542, -12.51, 5.96)
ob_light.rotation_euler = (0.6503, 0.05522, 1.866)
ob_light.lock_rotations_4d = False
ob_light.empty_display_type = 'ARROWS'
ob_light.color = (0.0, 0.0, 0.0, 0.0)
ob_light.lineart.crease_threshold = 0.0
ob_camera.location = (0.09166, -26.55, 6.706)
ob_camera.rotation_euler = (1.349, -1.164e-10, 0.004545)
ob_camera.lock_rotations_4d = False
ob_camera.empty_display_type = 'ARROWS'
ob_camera.color = (0.0, 0.0, 0.0, 0.0)
ob_camera.display_type = 'WIRE'
ob_camera.lineart.crease_threshold = 0.0
ob_arm.location = (0.6724, -1.898e-07, 3.113)
ob_arm.rotation_euler = (7.289e-09, 0.3222, 4.485e-08)
ob_arm.lineart.crease_threshold = 0.0
_m = ob_arm.modifiers.new('Mirror', 'MIRROR')
_m.mirror_object = ob_torso
ob_circle.location = (-3.909e-17, -0.1083, 3.195)
ob_circle.lineart.crease_threshold = 0.0
ob_circle_001.location = (0.7801, 5.459e-08, 3.207)
ob_circle_001.rotation_euler = (0.0, 1.571, 0.0)
ob_circle_001.lineart.crease_threshold = 0.0
_m = ob_circle_001.modifiers.new('Mirror', 'MIRROR')
_m.mirror_object = ob_torso
ob_circle_002.location = (0.7349, -0.9551, 2.673)
ob_circle_002.lineart.crease_threshold = 0.0
_m = ob_circle_002.modifiers.new('Mirror', 'MIRROR')
_m.mirror_object = ob_torso
ob_circle_003.location = (0.8864, 6.118e-08, 3.011)
ob_circle_003.rotation_euler = (0.0, 1.571, 0.0)
ob_circle_003.lineart.crease_threshold = 0.0
_m = ob_circle_003.modifiers.new('Mirror', 'MIRROR')
_m.mirror_object = ob_torso
ob_cube.location = (3.596, -6.368e-09, 1.847)
ob_cube.rotation_euler = (1.149e-08, 0.3995, 5.673e-08)
ob_cube.lineart.crease_threshold = 0.0
_m = ob_cube.modifiers.new('Mirror', 'MIRROR')
_m.mirror_object = ob_torso
ob_cube_001.location = (2.5, 0.0, 2.4)
ob_cube_001.rotation_euler = (1.389e-08, 0.4363, 6.265e-08)
ob_cube_001.lineart.crease_threshold = 0.0
_m = ob_cube_001.modifiers.new('Mirror', 'MIRROR')
_m.mirror_object = ob_torso
ob_plane.location = (-3.6, -0.2, 0.3534)
ob_plane.rotation_euler = (8.623e-09, -0.3491, -4.89e-08)
ob_plane.lineart.crease_threshold = 0.0
ob_plane_001.location = (0.7326, -1.0, 1.423)
ob_plane_001.lineart.crease_threshold = 0.0
ob_plane_002.location = (-0.7274, -1.0, 1.423)
ob_plane_002.lineart.crease_threshold = 0.0
ob_cylinder.location = (0.8, 0.0, -3.4)
ob_cylinder.lineart.crease_threshold = 0.0
_m = ob_cylinder.modifiers.new('Mirror', 'MIRROR')
_m.mirror_object = ob_torso

# ---- collection membership
col_collection.objects.link(ob_torso)
col_collection.objects.link(ob_light)
col_collection.objects.link(ob_camera)
col_collection.objects.link(ob_arm)
col_collection.objects.link(ob_circle)
col_collection.objects.link(ob_circle_001)
col_collection.objects.link(ob_circle_002)
col_collection.objects.link(ob_circle_003)
col_collection.objects.link(ob_cube)
col_collection.objects.link(ob_cube_001)
col_collection.objects.link(ob_plane)
col_collection.objects.link(ob_plane_001)
col_collection.objects.link(ob_plane_002)
col_collection.objects.link(ob_cylinder)

# ---- scene / render settings (as saved in the file)
scene.camera = ob_camera
scene.frame_start = 1; scene.frame_end = 1; scene.frame_set(1)
scene.render.engine = 'BLENDER_EEVEE_NEXT'
scene.render.resolution_x = 1280
scene.render.resolution_y = 720
scene.cycles.use_denoising = False
scene.cycles.samples = 128
scene.cycles.sampling_pattern = 'TABULATED_SOBOL'
scene.cycles.use_adaptive_sampling = False
scene.cycles.use_light_tree = False
scene.view_settings.view_transform = 'Filmic'
bpy.context.view_layer.update()
